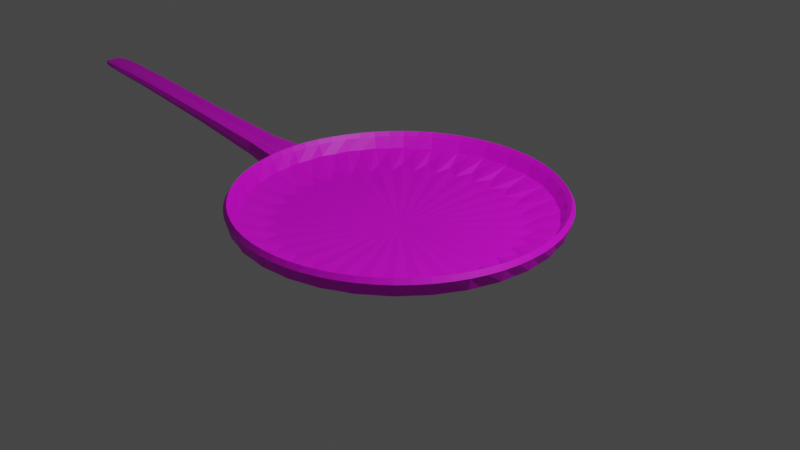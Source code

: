 # Source: pan.blend  (saved by Blender 3.1.7; exported with 4.5.12 LTS)
import bpy
from mathutils import Matrix  # noqa: F401  (used for matrix-valued properties, if any)

bpy.ops.wm.read_factory_settings(use_empty=True)
scene = bpy.context.scene
scene.name = 'Scene'

# ---- collections
col_collection = bpy.data.collections.new('Collection'); scene.collection.children.link(col_collection)

# ---- images (referenced by path relative to the original .blend; pixels are not part of the script)
import os
ASSET_DIR = os.environ.get("B2B_ASSET_DIR", "")  # directory of the original .blend (textures are referenced by path, not embedded)
HERE = os.path.dirname(os.path.abspath(__file__))  # packed textures are extracted next to this script under _unpacked/

def load_image(name, relpath, width, height, colorspace="sRGB"):
    """Load a texture the original file referenced (path relative to the .blend, or extracted next to this script)."""
    p = next((c for c in (os.path.join(HERE, relpath), os.path.join(ASSET_DIR, relpath)) if relpath and os.path.exists(c)), "")
    if p:
        img = bpy.data.images.load(p, check_existing=True)
        img.name = name
    else:  # same state as the original file: an image datablock whose file is absent (Cycles renders it pink)
        img = bpy.data.images.new(name, width, height)
        img.source = "FILE"
        img.filepath = "//" + (relpath or name)
    img.colorspace_settings.name = colorspace
    return img
img_colorpallette2_png = load_image('colorpallette2.png', 'colorpallette2.png', 1024, 1024, 'sRGB')

# ---- materials (node trees are filled in below, after node groups)
mat_material_001 = bpy.data.materials.new('Material.001')
mat_material_001.use_transparent_shadow = False

# ---- material node trees
mat_material_001.use_nodes = True; mat_material_001.node_tree.nodes.clear()
_N = mat_material_001.node_tree.nodes; _L = mat_material_001.node_tree.links
n0 = _N.new('ShaderNodeBsdfPrincipled'); n0.name = 'Principled BSDF'; n0.location = (10, 300)
n0.distribution = 'GGX'
n0.subsurface_method = 'RANDOM_WALK_SKIN'
n0.inputs[3].default_value = 1.45
n0.inputs[27].default_value = (0.0, 0.0, 0.0, 1.0)
n0.inputs[28].default_value = 1.0
n1 = _N.new('ShaderNodeOutputMaterial'); n1.name = 'Material Output'; n1.location = (300, 300)
n2 = _N.new('ShaderNodeTexImage'); n2.name = 'Image Texture'; n2.location = (-428, 181)
n2.image = img_colorpallette2_png
_L.new(n0.outputs[0], n1.inputs[0])
_L.new(n2.outputs[0], n0.inputs[0])
n1.is_active_output = True

# ---- world
world_world = bpy.data.worlds.new('World'); scene.world = world_world
world_world.use_nodes = True; world_world.node_tree.nodes.clear()
_N = world_world.node_tree.nodes; _L = world_world.node_tree.links
n0 = _N.new('ShaderNodeOutputWorld'); n0.name = 'World Output'; n0.location = (300, 300)
n1 = _N.new('ShaderNodeBackground'); n1.name = 'Background'; n1.location = (10, 300)
n1.inputs[0].default_value = (0.05088, 0.05088, 0.05088, 1.0)
_L.new(n1.outputs[0], n0.inputs[0])
n0.is_active_output = True
world_world.color = (0.05088, 0.05088, 0.05088)
world_world.use_sun_shadow = False
world_world.sun_shadow_jitter_overblur = 0.0

# ---- cameras
cam_camera = bpy.data.cameras.new('Camera')
cam_camera.clip_end = 100.0
cam_camera.ortho_scale = 7.314

# ---- lights
light_light = bpy.data.lights.new('Light', 'POINT')
light_light.transmission_factor = 0.0
light_light.energy = 1000.0
light_light.shadow_soft_size = 0.1
light_light.shadow_maximum_resolution = 0.006
light_light.use_absolute_resolution = True

# ---- meshes
me_cylinder = bpy.data.meshes.new('Cylinder')
me_cylinder.from_pydata([(-3.725e-08, 1.475, -0.01417), (-3.364e-08, 1.754, 0.2202), (0.2878, 1.447, -0.01417), (0.3423, 1.721, 0.2202), (0.5645, 1.363, -0.01417), (0.6714, 1.621, 0.2202), (0.8196, 1.227, -0.01417), (0.9747, 1.459, 0.2202), (1.043, 1.043, -0.01417), (1.241, 1.241, 0.2202), (1.227, 0.8196, -0.01417), (1.459, 0.9747, 0.2202), (1.363, 0.5645, -0.01417), (1.621, 0.6714, 0.2202), (1.447, 0.2878, -0.01417), (1.721, 0.3423, 0.2202), (1.475, -3.26e-08, -0.01417), (1.754, -2.841e-08, 0.2202), (1.447, -0.2878, -0.01417), (1.721, -0.3423, 0.2202), (1.363, -0.5645, -0.01417), (1.621, -0.6714, 0.2202), (1.227, -0.8196, -0.01417), (1.459, -0.9747, 0.2202), (1.043, -1.043, -0.01417), (1.241, -1.241, 0.2202), (0.8196, -1.227, -0.01417), (0.9747, -1.459, 0.2202), (0.5645, -1.363, -0.01417), (0.6714, -1.621, 0.2202), (0.2878, -1.447, -0.01417), (0.3423, -1.721, 0.2202), (-1.155e-07, -1.475, -0.01417), (-1.462e-07, -1.754, 0.2202), (-0.2878, -1.447, -0.01417), (-0.3423, -1.721, 0.2202), (-0.5645, -1.363, -0.01417), (-0.6714, -1.621, 0.2202), (-0.8196, -1.227, -0.01417), (-0.9747, -1.459, 0.2202), (-1.043, -1.043, -0.01417), (-1.241, -1.241, 0.2202), (-1.227, -0.8196, -0.01417), (-1.459, -0.9747, 0.2202), (-1.363, -0.5645, -0.01417), (-1.621, -0.6714, 0.2202), (-1.548, -0.281, -0.04058), (-1.729, -0.3246, 0.2304), (-1.474, 3.818e-08, -0.09871), (-1.753, 3.749e-08, 0.2574), (-1.548, 0.281, -0.04058), (-1.729, 0.3246, 0.2304), (-1.363, 0.5645, -0.01417), (-1.621, 0.6714, 0.2202), (-1.227, 0.8196, -0.01417), (-1.459, 0.9747, 0.2202), (-1.043, 1.043, -0.01417), (-1.241, 1.241, 0.2202), (-0.8196, 1.227, -0.01417), (-0.9747, 1.459, 0.2202), (-0.5645, 1.363, -0.01417), (-0.6714, 1.621, 0.2202), (-0.2878, 1.447, -0.01417), (-0.3423, 1.721, 0.2202), (-2.701e-08, 1.682, 0.2251), (0.3281, 1.65, 0.2251), (0.6437, 1.554, 0.2251), (0.9344, 1.398, 0.2251), (1.189, 1.189, 0.2251), (1.398, 0.9344, 0.2251), (1.554, 0.6437, 0.2251), (1.65, 0.3281, 0.2251), (1.682, -3.632e-08, 0.2251), (1.65, -0.3281, 0.2251), (1.554, -0.6436, 0.2251), (1.398, -0.9344, 0.2251), (1.189, -1.189, 0.2251), (0.9344, -1.398, 0.2251), (0.6436, -1.554, 0.2251), (0.3281, -1.65, 0.2251), (-1.295e-07, -1.682, 0.2251), (-0.3281, -1.65, 0.2251), (-0.6437, -1.554, 0.2251), (-0.9344, -1.398, 0.2251), (-1.189, -1.189, 0.2251), (-1.398, -0.9344, 0.2251), (-1.554, -0.6437, 0.2251), (-1.65, -0.3281, 0.2251), (-1.682, 3.12e-08, 0.2251), (-1.65, 0.3281, 0.2251), (-1.554, 0.6437, 0.2251), (-1.398, 0.9344, 0.2251), (-1.189, 1.189, 0.2251), (-0.9344, 1.398, 0.2251), (-0.6437, 1.554, 0.2251), (-0.3281, 1.65, 0.2251), (-1.863e-08, 1.385, 0.007735), (0.2701, 1.358, 0.007735), (0.5299, 1.279, 0.007735), (0.7693, 1.151, 0.007735), (0.9792, 0.9792, 0.007735), (1.151, 0.7693, 0.007735), (1.279, 0.5299, 0.007735), (1.358, 0.2701, 0.007735), (1.385, -1.863e-08, 0.007735), (1.358, -0.2701, 0.007735), (1.279, -0.5299, 0.007735), (1.151, -0.7693, 0.007735), (0.9792, -0.9792, 0.007735), (0.7693, -1.151, 0.007735), (0.5299, -1.279, 0.007735), (0.2701, -1.358, 0.007735), (-9.593e-08, -1.385, 0.007735), (-0.2701, -1.358, 0.007735), (-0.5299, -1.279, 0.007735), (-0.7693, -1.151, 0.007735), (-0.9792, -0.9792, 0.007735), (-1.151, -0.7693, 0.007735), (-1.279, -0.5299, 0.007735), (-1.358, -0.2701, 0.007735), (-1.385, 2.421e-08, 0.007735), (-1.358, 0.2701, 0.007735), (-1.279, 0.5299, 0.007735), (-1.151, 0.7693, 0.007735), (-0.9792, 0.9792, 0.007735), (-0.7693, 1.151, 0.007735), (-0.5299, 1.279, 0.007735), (-0.2701, 1.358, 0.007735), (-2.281, -0.1558, 0.2017), (-2.281, -0.1558, 0.04288), (-2.29, 4.587e-08, -0.001616), (-2.29, 4.587e-08, 0.1887), (-2.281, 0.1558, 0.04288), (-2.281, 0.1558, 0.2017), (-4.489, -0.129, 0.353), (-4.489, -0.129, 0.2707), (-4.497, 2.957e-08, 0.2489), (-4.497, 2.864e-08, 0.3604), (-4.489, 0.129, 0.2707), (-4.489, 0.129, 0.353), (-5.422, -0.1161, 0.3853), (-5.422, -0.1161, 0.3343), (-5.486, 2.765e-08, 0.3258), (-5.486, 2.491e-08, 0.3938), (-5.422, 0.1161, 0.3343), (-5.422, 0.1161, 0.3853), (0.1282, 1.302, -0.03618), (0.172, 1.746, 0.2202), (-3.306e-08, 1.723, 0.09062), (0.3362, 1.69, 0.09062), (0.3797, 1.252, -0.03618), (0.5093, 1.679, 0.2202), (0.6595, 1.592, 0.09062), (0.6166, 1.153, -0.03618), (0.827, 1.547, 0.2202), (0.9575, 1.433, 0.09062), (0.8297, 1.011, -0.03618), (1.113, 1.356, 0.2202), (1.219, 1.219, 0.09062), (1.011, 0.8297, -0.03618), (1.356, 1.113, 0.2202), (1.433, 0.9575, 0.09062), (1.153, 0.6166, -0.03618), (1.547, 0.827, 0.2202), (1.592, 0.6595, 0.09062), (1.252, 0.3797, -0.03618), (1.679, 0.5093, 0.2202), (1.69, 0.3362, 0.09062), (1.302, 0.1282, -0.03618), (1.746, 0.172, 0.2202), (1.723, -3.353e-08, 0.09062), (1.302, -0.1282, -0.03618), (1.746, -0.172, 0.2202), (1.69, -0.3362, 0.09062), (1.252, -0.3797, -0.03618), (1.679, -0.5093, 0.2202), (1.592, -0.6595, 0.09062), (1.153, -0.6166, -0.03618), (1.547, -0.827, 0.2202), (1.433, -0.9575, 0.09062), (1.011, -0.8297, -0.03618), (1.356, -1.113, 0.2202), (1.219, -1.219, 0.09062), (0.8297, -1.011, -0.03618), (1.113, -1.356, 0.2202), (0.9575, -1.433, 0.09062), (0.6165, -1.153, -0.03618), (0.827, -1.547, 0.2202), (0.6595, -1.592, 0.09062), (0.3797, -1.252, -0.03618), (0.5093, -1.679, 0.2202), (0.3362, -1.69, 0.09062), (0.1282, -1.302, -0.03618), (0.172, -1.746, 0.2202), (-1.388e-07, -1.723, 0.09062), (-0.1282, -1.302, -0.03618), (-0.172, -1.746, 0.2202), (-0.3362, -1.69, 0.09062), (-0.3797, -1.252, -0.03618), (-0.5093, -1.679, 0.2202), (-0.6595, -1.592, 0.09062), (-0.6166, -1.153, -0.03618), (-0.827, -1.547, 0.2202), (-0.9575, -1.433, 0.09062), (-0.8297, -1.011, -0.03618), (-1.113, -1.356, 0.2202), (-1.219, -1.219, 0.09062), (-1.011, -0.8297, -0.03618), (-1.356, -1.113, 0.2202), (-1.433, -0.9575, 0.09062), (-1.153, -0.6166, -0.03618), (-1.547, -0.827, 0.2202), (-1.592, -0.6595, 0.09062), (-1.262, -0.3795, -0.04104), (-1.68, -0.5085, 0.2216), (-1.71, -0.3555, 0.08804), (-1.311, -0.1139, -0.09518), (-1.747, -0.1564, 0.2586), (-1.82, 0.216, 0.1921), (-1.311, 0.1139, -0.09518), (-1.747, 0.1564, 0.2586), (-1.71, 0.3555, 0.08804), (-1.262, 0.3795, -0.04104), (-1.68, 0.5085, 0.2216), (-1.592, 0.6595, 0.09062), (-1.153, 0.6166, -0.03618), (-1.547, 0.827, 0.2202), (-1.433, 0.9575, 0.09062), (-1.011, 0.8297, -0.03618), (-1.356, 1.113, 0.2202), (-1.219, 1.219, 0.09062), (-0.8297, 1.011, -0.03618), (-1.113, 1.356, 0.2202), (-0.9575, 1.433, 0.09062), (-0.6166, 1.153, -0.03618), (-0.827, 1.547, 0.2202), (-0.6595, 1.592, 0.09062), (-0.3797, 1.252, -0.03618), (-0.5093, 1.679, 0.2202), (-0.3362, 1.69, 0.09062), (-0.1282, 1.302, -0.03618), (-0.172, 1.746, 0.2202), (0.1649, 1.674, 0.2251), (0.4882, 1.61, 0.2251), (0.7929, 1.483, 0.2251), (1.067, 1.3, 0.2251), (1.3, 1.067, 0.2251), (1.483, 0.7929, 0.2251), (1.61, 0.4882, 0.2251), (1.674, 0.1649, 0.2251), (1.674, -0.1649, 0.2251), (1.61, -0.4882, 0.2251), (1.483, -0.7929, 0.2251), (1.3, -1.067, 0.2251), (1.067, -1.3, 0.2251), (0.7929, -1.483, 0.2251), (0.4882, -1.61, 0.2251), (0.1649, -1.674, 0.2251), (-0.1649, -1.674, 0.2251), (-0.4882, -1.61, 0.2251), (-0.7929, -1.483, 0.2251), (-1.067, -1.3, 0.2251), (-1.3, -1.067, 0.2251), (-1.483, -0.7929, 0.2251), (-1.61, -0.4882, 0.2251), (-1.674, -0.1649, 0.2251), (-1.674, 0.1649, 0.2251), (-1.61, 0.4882, 0.2251), (-1.483, 0.7929, 0.2251), (-1.3, 1.067, 0.2251), (-1.067, 1.3, 0.2251), (-0.7929, 1.483, 0.2251), (-0.4882, 1.61, 0.2251), (-0.1649, 1.674, 0.2251), (1.718, -3.248e-08, 0.271), (1.685, -0.3352, 0.271), (-0.3352, -1.685, 0.271), (-0.6575, -1.587, 0.271), (-1.587, 0.6575, 0.271), (-1.429, 0.9546, 0.271), (1.215, 1.215, 0.271), (1.429, 0.9546, 0.271), (0.9546, -1.429, 0.271), (0.6575, -1.587, 0.271), (-1.587, -0.6575, 0.271), (-1.686, -0.3335, 0.2733), (-3.073e-08, 1.718, 0.271), (0.3352, 1.685, 0.271), (-0.3352, 1.685, 0.271), (1.587, -0.6575, 0.271), (-0.9546, -1.429, 0.271), (-1.215, 1.215, 0.271), (1.587, 0.6575, 0.271), (0.3352, -1.685, 0.271), (-1.718, 3.492e-08, 0.2757), (0.6575, 1.587, 0.271), (1.429, -0.9546, 0.271), (-1.215, -1.215, 0.271), (-0.9546, 1.429, 0.271), (1.685, 0.3352, 0.271), (-1.368e-07, -1.718, 0.271), (-1.686, 0.3335, 0.2733), (0.9546, 1.429, 0.271), (1.215, -1.215, 0.271), (-1.429, -0.9546, 0.271), (-0.6575, 1.587, 0.271), (0.1203, 1.222, -0.01268), (0.3564, 1.175, -0.01268), (0.5787, 1.083, -0.01268), (0.7789, 0.949, -0.01268), (0.949, 0.7789, -0.01268), (1.083, 0.5787, -0.01268), (1.175, 0.3564, -0.01268), (1.222, 0.1203, -0.01268), (1.222, -0.1203, -0.01268), (1.175, -0.3564, -0.01268), (1.083, -0.5787, -0.01268), (0.949, -0.7789, -0.01268), (0.7789, -0.949, -0.01268), (0.5787, -1.083, -0.01268), (0.3564, -1.175, -0.01268), (0.1203, -1.222, -0.01268), (-0.1203, -1.222, -0.01268), (-0.3564, -1.175, -0.01268), (-0.5787, -1.083, -0.01268), (-0.7789, -0.949, -0.01268), (-0.949, -0.7789, -0.01268), (-1.083, -0.5787, -0.01268), (-1.175, -0.3564, -0.01268), (-1.222, -0.1203, -0.01268), (-1.222, 0.1203, -0.01268), (-1.175, 0.3564, -0.01268), (-1.083, 0.5787, -0.01268), (-0.949, 0.7789, -0.01268), (-0.7789, 0.949, -0.01268), (-0.5787, 1.083, -0.01268), (-0.3564, 1.175, -0.01268), (-0.1203, 1.222, -0.01268), (1.499, -0.6207, 0.1049), (1.349, -0.9012, 0.1049), (-1.622, 3.353e-08, 0.1049), (-1.591, 0.3165, 0.1049), (1.147, -1.147, 0.1049), (-1.499, 0.6207, 0.1049), (0.9012, -1.349, 0.1049), (-1.349, 0.9012, 0.1049), (0.6207, -1.499, 0.1049), (-2.445e-08, 1.622, 0.1049), (0.3165, 1.591, 0.1049), (-1.147, 1.147, 0.1049), (0.3165, -1.591, 0.1049), (0.6207, 1.499, 0.1049), (-0.9012, 1.349, 0.1049), (-1.208e-07, -1.622, 0.1049), (0.9012, 1.349, 0.1049), (-0.6207, 1.499, 0.1049), (-0.3165, -1.591, 0.1049), (1.147, 1.147, 0.1049), (-0.3165, 1.591, 0.1049), (-0.6207, -1.499, 0.1049), (1.349, 0.9012, 0.1049), (-0.9012, -1.349, 0.1049), (1.499, 0.6207, 0.1049), (-1.147, -1.147, 0.1049), (1.591, 0.3165, 0.1049), (-1.349, -0.9012, 0.1049), (1.622, -3.166e-08, 0.1049), (-1.499, -0.6207, 0.1049), (1.591, -0.3165, 0.1049), (-1.591, -0.3165, 0.1049), (-2.279, -0.1792, 0.1295), (-2.287, -0.0896, 0.003946), (-2.287, -0.0896, 0.2047), (-3.342, 0.1323, 0.1594), (-2.287, 0.0896, 0.003946), (-2.287, 0.0896, 0.2047), (-2.279, 0.1792, 0.1295), (-1.832, 4.424e-08, 0.2041), (-1.796, -0.2117, -0.01954), (-1.788, 4.424e-08, -0.07462), (-1.796, 0.2117, -0.01954), (-1.82, -0.216, 0.1921), (-4.488, -0.1483, 0.3136), (-4.494, -0.07417, 0.2516), (-4.494, -0.07417, 0.3631), (-5.173, 0.1268, 0.3872), (-4.494, 0.07417, 0.2516), (-4.494, 0.07417, 0.3631), (-4.488, 0.1483, 0.3136), (-3.342, 0.1323, 0.2729), (-3.349, 3.912e-08, 0.1276), (-3.349, 4.063e-08, 0.2634), (-3.342, -0.1323, 0.2729), (-3.342, -0.1323, 0.1594), (-5.459, -0.1246, 0.3598), (-5.474, -0.0725, 0.3273), (-5.474, -0.0725, 0.3923), (-5.574, 2.584e-08, 0.3598), (-5.474, 0.0725, 0.3273), (-5.474, 0.0725, 0.3923), (-5.459, 0.1246, 0.3598), (-5.188, 2.631e-08, 0.4024), (-5.173, -0.1268, 0.3204), (-5.188, 2.561e-08, 0.3035), (-5.173, 0.1268, 0.3204), (-5.173, -0.1268, 0.3872), (0.1676, 1.702, 0.08845), (0.4963, 1.636, 0.08845), (0.806, 1.508, 0.08845), (1.085, 1.322, 0.08845), (1.322, 1.085, 0.08845), (1.508, 0.806, 0.08845), (1.636, 0.4963, 0.08845), (1.702, 0.1676, 0.08845), (1.702, -0.1676, 0.08845), (1.636, -0.4963, 0.08845), (1.508, -0.806, 0.08845), (1.322, -1.085, 0.08845), (1.085, -1.322, 0.08845), (0.806, -1.508, 0.08845), (0.4963, -1.636, 0.08845), (0.1676, -1.702, 0.08845), (-0.1676, -1.702, 0.08845), (-0.4963, -1.636, 0.08845), (-0.806, -1.508, 0.08845), (-1.085, -1.322, 0.08845), (-1.322, -1.085, 0.08845), (-1.508, -0.806, 0.08845), (-1.639, -0.4981, 0.08788), (-1.772, -0.1162, -0.06816), (-1.828, 0.1217, 0.2133), (-1.639, 0.4981, 0.08788), (-1.508, 0.806, 0.08845), (-1.322, 1.085, 0.08845), (-1.085, 1.322, 0.08845), (-0.806, 1.508, 0.08845), (1.71, -0.1684, 0.271), (-0.4963, 1.636, 0.08845), (-0.1676, 1.702, 0.08845), (-0.0001489, 9.546e-09, -0.1072), (1.419, -0.7586, 0.1029), (-0.4988, -1.644, 0.271), (-1.515, 0.8099, 0.271), (1.328, 1.09, 0.271), (0.8099, -1.515, 0.271), (-1.644, -0.4984, 0.2714), (0.1684, 1.71, 0.271), (-0.1684, 1.71, 0.271), (1.644, -0.4988, 0.271), (-0.8099, -1.515, 0.271), (-1.328, 1.09, 0.271), (1.515, 0.8099, 0.271), (0.4988, -1.644, 0.271), (-1.71, -0.1667, 0.2756), (0.4988, 1.644, 0.271), (1.515, -0.8099, 0.271), (-1.09, -1.328, 0.271), (-1.09, 1.328, 0.271), (1.644, 0.4988, 0.271), (0.1684, -1.71, 0.271), (-1.71, 0.1667, 0.2756), (0.8099, 1.515, 0.271), (1.328, -1.09, 0.271), (-1.328, -1.09, 0.271), (-0.8099, 1.515, 0.271), (1.71, 0.1684, 0.271), (-0.1684, -1.71, 0.271), (-1.644, 0.4984, 0.2714), (1.09, 1.328, 0.271), (1.09, -1.328, 0.271), (-1.515, -0.8099, 0.271), (-0.4988, 1.644, 0.271), (-1.56e-08, -1.187e-08, -0.07814), (-1.602, 0.1577, 0.1029), (1.244, -1.021, 0.1029), (-1.54, 0.4672, 0.1029), (1.021, -1.244, 0.1029), (-1.419, 0.7586, 0.1029), (0.7586, -1.419, 0.1029), (0.1577, 1.602, 0.1029), (-1.244, 1.021, 0.1029), (0.4672, -1.54, 0.1029), (0.4672, 1.54, 0.1029), (-1.021, 1.244, 0.1029), (0.1577, -1.602, 0.1029), (0.7586, 1.419, 0.1029), (-0.7586, 1.419, 0.1029), (-0.1577, -1.602, 0.1029), (1.021, 1.244, 0.1029), (-0.4672, 1.54, 0.1029), (-0.4672, -1.54, 0.1029), (1.244, 1.021, 0.1029), (-0.1577, 1.602, 0.1029), (-0.7586, -1.419, 0.1029), (1.419, 0.7586, 0.1029), (-1.021, -1.244, 0.1029), (1.54, 0.4672, 0.1029), (-1.244, -1.021, 0.1029), (1.602, 0.1577, 0.1029), (-1.419, -0.7586, 0.1029), (1.602, -0.1577, 0.1029), (-1.54, -0.4672, 0.1029), (1.54, -0.4672, 0.1029), (-1.602, -0.1577, 0.1029), (-3.347, 0.0761, 0.1316), (-3.34, 0.1522, 0.2213), (-1.814, 0.2475, 0.09084), (-1.772, 0.1162, -0.06816), (-1.828, -0.1217, 0.2133), (-1.814, -0.2475, 0.09084), (-5.183, -0.07375, 0.3056), (-5.183, 0.07375, 0.4009), (-3.347, -0.0761, 0.2749), (-3.34, -0.1522, 0.2213), (-3.347, 0.0761, 0.2749), (-3.347, -0.0761, 0.1316), (-5.558, -0.07333, 0.3598), (-5.558, 0.07333, 0.3598), (-5.175, 0.1454, 0.354), (-5.183, 0.07375, 0.3056), (-5.183, -0.07375, 0.4009), (-5.175, -0.1454, 0.354)], [], [(0, 148, 406, 146), (148, 1, 147, 406), (406, 147, 3, 149), (146, 406, 149, 2), (2, 149, 407, 150), (149, 3, 151, 407), (407, 151, 5, 152), (150, 407, 152, 4), (4, 152, 408, 153), (152, 5, 154, 408), (408, 154, 7, 155), (153, 408, 155, 6), (6, 155, 409, 156), (155, 7, 157, 409), (409, 157, 9, 158), (156, 409, 158, 8), (8, 158, 410, 159), (158, 9, 160, 410), (410, 160, 11, 161), (159, 410, 161, 10), (10, 161, 411, 162), (161, 11, 163, 411), (411, 163, 13, 164), (162, 411, 164, 12), (12, 164, 412, 165), (164, 13, 166, 412), (412, 166, 15, 167), (165, 412, 167, 14), (14, 167, 413, 168), (167, 15, 169, 413), (413, 169, 17, 170), (168, 413, 170, 16), (16, 170, 414, 171), (170, 17, 172, 414), (414, 172, 19, 173), (171, 414, 173, 18), (18, 173, 415, 174), (173, 19, 175, 415), (415, 175, 21, 176), (174, 415, 176, 20), (20, 176, 416, 177), (176, 21, 178, 416), (416, 178, 23, 179), (177, 416, 179, 22), (22, 179, 417, 180), (179, 23, 181, 417), (417, 181, 25, 182), (180, 417, 182, 24), (24, 182, 418, 183), (182, 25, 184, 418), (418, 184, 27, 185), (183, 418, 185, 26), (26, 185, 419, 186), (185, 27, 187, 419), (419, 187, 29, 188), (186, 419, 188, 28), (28, 188, 420, 189), (188, 29, 190, 420), (420, 190, 31, 191), (189, 420, 191, 30), (30, 191, 421, 192), (191, 31, 193, 421), (421, 193, 33, 194), (192, 421, 194, 32), (32, 194, 422, 195), (194, 33, 196, 422), (422, 196, 35, 197), (195, 422, 197, 34), (34, 197, 423, 198), (197, 35, 199, 423), (423, 199, 37, 200), (198, 423, 200, 36), (36, 200, 424, 201), (200, 37, 202, 424), (424, 202, 39, 203), (201, 424, 203, 38), (38, 203, 425, 204), (203, 39, 205, 425), (425, 205, 41, 206), (204, 425, 206, 40), (40, 206, 426, 207), (206, 41, 208, 426), (426, 208, 43, 209), (207, 426, 209, 42), (42, 209, 427, 210), (209, 43, 211, 427), (427, 211, 45, 212), (210, 427, 212, 44), (44, 212, 428, 213), (212, 45, 214, 428), (428, 214, 47, 215), (213, 428, 215, 46), (48, 216, 429, 379), (216, 46, 378, 429), (429, 378, 129, 371), (379, 429, 371, 130), (49, 220, 430, 377), (220, 51, 218, 430), (430, 218, 133, 375), (377, 430, 375, 131), (50, 221, 431, 222), (221, 51, 223, 431), (431, 223, 53, 224), (222, 431, 224, 52), (52, 224, 432, 225), (224, 53, 226, 432), (432, 226, 55, 227), (225, 432, 227, 54), (54, 227, 433, 228), (227, 55, 229, 433), (433, 229, 57, 230), (228, 433, 230, 56), (56, 230, 434, 231), (230, 57, 232, 434), (434, 232, 59, 233), (231, 434, 233, 58), (58, 233, 435, 234), (233, 59, 235, 435), (435, 235, 61, 236), (234, 435, 236, 60), (19, 172, 436, 275), (172, 17, 274, 436), (436, 274, 72, 250), (275, 436, 250, 73), (60, 236, 437, 237), (236, 61, 238, 437), (437, 238, 63, 239), (237, 437, 239, 62), (62, 239, 438, 240), (239, 63, 241, 438), (438, 241, 1, 148), (240, 438, 148, 0), (0, 146, 439, 240), (2, 150, 439, 146), (4, 153, 439, 150), (6, 156, 439, 153), (8, 159, 439, 156), (10, 162, 439, 159), (12, 165, 439, 162), (14, 168, 439, 165), (16, 171, 439, 168), (18, 174, 439, 171), (20, 177, 439, 174), (22, 180, 439, 177), (24, 183, 439, 180), (26, 186, 439, 183), (28, 189, 439, 186), (30, 192, 439, 189), (32, 195, 439, 192), (34, 198, 439, 195), (36, 201, 439, 198), (38, 204, 439, 201), (40, 207, 439, 204), (42, 210, 439, 207), (44, 213, 439, 210), (46, 216, 439, 213), (48, 219, 439, 216), (50, 222, 439, 219), (52, 225, 439, 222), (54, 228, 439, 225), (56, 231, 439, 228), (58, 234, 439, 231), (60, 237, 439, 234), (62, 240, 439, 237), (75, 252, 440, 339), (252, 74, 338, 440), (440, 338, 106, 316), (339, 440, 316, 107), (37, 199, 441, 277), (199, 35, 276, 441), (441, 276, 81, 259), (277, 441, 259, 82), (55, 226, 442, 279), (226, 53, 278, 442), (442, 278, 90, 268), (279, 442, 268, 91), (11, 160, 443, 281), (160, 9, 280, 443), (443, 280, 68, 246), (281, 443, 246, 69), (29, 187, 444, 283), (187, 27, 282, 444), (444, 282, 77, 255), (283, 444, 255, 78), (47, 214, 445, 285), (214, 45, 284, 445), (445, 284, 86, 264), (285, 445, 264, 87), (3, 147, 446, 287), (147, 1, 286, 446), (446, 286, 64, 242), (287, 446, 242, 65), (1, 241, 447, 286), (241, 63, 288, 447), (447, 288, 95, 273), (286, 447, 273, 64), (21, 175, 448, 289), (175, 19, 275, 448), (448, 275, 73, 251), (289, 448, 251, 74), (39, 202, 449, 290), (202, 37, 277, 449), (449, 277, 82, 260), (290, 449, 260, 83), (57, 229, 450, 291), (229, 55, 279, 450), (450, 279, 91, 269), (291, 450, 269, 92), (13, 163, 451, 292), (163, 11, 281, 451), (451, 281, 69, 247), (292, 451, 247, 70), (31, 190, 452, 293), (190, 29, 283, 452), (452, 283, 78, 256), (293, 452, 256, 79), (49, 217, 453, 294), (217, 47, 285, 453), (453, 285, 87, 265), (294, 453, 265, 88), (5, 151, 454, 295), (151, 3, 287, 454), (454, 287, 65, 243), (295, 454, 243, 66), (23, 178, 455, 296), (178, 21, 289, 455), (455, 289, 74, 252), (296, 455, 252, 75), (41, 205, 456, 297), (205, 39, 290, 456), (456, 290, 83, 261), (297, 456, 261, 84), (59, 232, 457, 298), (232, 57, 291, 457), (457, 291, 92, 270), (298, 457, 270, 93), (15, 166, 458, 299), (166, 13, 292, 458), (458, 292, 70, 248), (299, 458, 248, 71), (33, 193, 459, 300), (193, 31, 293, 459), (459, 293, 79, 257), (300, 459, 257, 80), (51, 220, 460, 301), (220, 49, 294, 460), (460, 294, 88, 266), (301, 460, 266, 89), (7, 154, 461, 302), (154, 5, 295, 461), (461, 295, 66, 244), (302, 461, 244, 67), (25, 181, 462, 303), (181, 23, 296, 462), (462, 296, 75, 253), (303, 462, 253, 76), (43, 208, 463, 304), (208, 41, 297, 463), (463, 297, 84, 262), (304, 463, 262, 85), (61, 235, 464, 305), (235, 59, 298, 464), (464, 298, 93, 271), (305, 464, 271, 94), (17, 169, 465, 274), (169, 15, 299, 465), (465, 299, 71, 249), (274, 465, 249, 72), (35, 196, 466, 276), (196, 33, 300, 466), (466, 300, 80, 258), (276, 466, 258, 81), (53, 223, 467, 278), (223, 51, 301, 467), (467, 301, 89, 267), (278, 467, 267, 90), (9, 157, 468, 280), (157, 7, 302, 468), (468, 302, 67, 245), (280, 468, 245, 68), (27, 184, 469, 282), (184, 25, 303, 469), (469, 303, 76, 254), (282, 469, 254, 77), (45, 211, 470, 284), (211, 43, 304, 470), (470, 304, 85, 263), (284, 470, 263, 86), (63, 238, 471, 288), (238, 61, 305, 471), (471, 305, 94, 272), (288, 471, 272, 95), (97, 306, 472, 307), (96, 337, 472, 306), (127, 336, 472, 337), (126, 335, 472, 336), (125, 334, 472, 335), (124, 333, 472, 334), (123, 332, 472, 333), (122, 331, 472, 332), (121, 330, 472, 331), (120, 329, 472, 330), (119, 328, 472, 329), (118, 327, 472, 328), (117, 326, 472, 327), (116, 325, 472, 326), (115, 324, 472, 325), (114, 323, 472, 324), (113, 322, 472, 323), (112, 321, 472, 322), (111, 320, 472, 321), (110, 319, 472, 320), (109, 318, 472, 319), (108, 317, 472, 318), (107, 316, 472, 317), (106, 315, 472, 316), (105, 314, 472, 315), (104, 313, 472, 314), (103, 312, 472, 313), (102, 311, 472, 312), (101, 310, 472, 311), (100, 309, 472, 310), (99, 308, 472, 309), (98, 307, 472, 308), (89, 266, 473, 341), (266, 88, 340, 473), (473, 340, 120, 330), (341, 473, 330, 121), (76, 253, 474, 342), (253, 75, 339, 474), (474, 339, 107, 317), (342, 474, 317, 108), (90, 267, 475, 343), (267, 89, 341, 475), (475, 341, 121, 331), (343, 475, 331, 122), (77, 254, 476, 344), (254, 76, 342, 476), (476, 342, 108, 318), (344, 476, 318, 109), (91, 268, 477, 345), (268, 90, 343, 477), (477, 343, 122, 332), (345, 477, 332, 123), (78, 255, 478, 346), (255, 77, 344, 478), (478, 344, 109, 319), (346, 478, 319, 110), (65, 242, 479, 348), (242, 64, 347, 479), (479, 347, 96, 306), (348, 479, 306, 97), (92, 269, 480, 349), (269, 91, 345, 480), (480, 345, 123, 333), (349, 480, 333, 124), (79, 256, 481, 350), (256, 78, 346, 481), (481, 346, 110, 320), (350, 481, 320, 111), (66, 243, 482, 351), (243, 65, 348, 482), (482, 348, 97, 307), (351, 482, 307, 98), (93, 270, 483, 352), (270, 92, 349, 483), (483, 349, 124, 334), (352, 483, 334, 125), (80, 257, 484, 353), (257, 79, 350, 484), (484, 350, 111, 321), (353, 484, 321, 112), (67, 244, 485, 354), (244, 66, 351, 485), (485, 351, 98, 308), (354, 485, 308, 99), (94, 271, 486, 355), (271, 93, 352, 486), (486, 352, 125, 335), (355, 486, 335, 126), (81, 258, 487, 356), (258, 80, 353, 487), (487, 353, 112, 322), (356, 487, 322, 113), (68, 245, 488, 357), (245, 67, 354, 488), (488, 354, 99, 309), (357, 488, 309, 100), (95, 272, 489, 358), (272, 94, 355, 489), (489, 355, 126, 336), (358, 489, 336, 127), (82, 259, 490, 359), (259, 81, 356, 490), (490, 356, 113, 323), (359, 490, 323, 114), (69, 246, 491, 360), (246, 68, 357, 491), (491, 357, 100, 310), (360, 491, 310, 101), (64, 273, 492, 347), (273, 95, 358, 492), (492, 358, 127, 337), (347, 492, 337, 96), (83, 260, 493, 361), (260, 82, 359, 493), (493, 359, 114, 324), (361, 493, 324, 115), (70, 247, 494, 362), (247, 69, 360, 494), (494, 360, 101, 311), (362, 494, 311, 102), (84, 261, 495, 363), (261, 83, 361, 495), (495, 361, 115, 325), (363, 495, 325, 116), (71, 248, 496, 364), (248, 70, 362, 496), (496, 362, 102, 312), (364, 496, 312, 103), (85, 262, 497, 365), (262, 84, 363, 497), (497, 363, 116, 326), (365, 497, 326, 117), (72, 249, 498, 366), (249, 71, 364, 498), (498, 364, 103, 313), (366, 498, 313, 104), (86, 263, 499, 367), (263, 85, 365, 499), (499, 365, 117, 327), (367, 499, 327, 118), (73, 250, 500, 368), (250, 72, 366, 500), (500, 366, 104, 314), (368, 500, 314, 105), (87, 264, 501, 369), (264, 86, 367, 501), (501, 367, 118, 328), (369, 501, 328, 119), (74, 251, 502, 338), (251, 73, 368, 502), (502, 368, 105, 315), (338, 502, 315, 106), (88, 265, 503, 340), (265, 87, 369, 503), (503, 369, 119, 329), (340, 503, 329, 120), (132, 374, 504, 373), (374, 130, 390, 504), (504, 390, 136, 386), (373, 504, 386, 138), (133, 376, 505, 389), (376, 132, 373, 505), (505, 373, 138, 388), (389, 505, 388, 139), (51, 221, 506, 218), (221, 50, 380, 506), (506, 380, 132, 376), (218, 506, 376, 133), (50, 219, 507, 380), (219, 48, 379, 507), (507, 379, 130, 374), (380, 507, 374, 132), (47, 217, 508, 381), (217, 49, 377, 508), (508, 377, 131, 372), (381, 508, 372, 128), (46, 215, 509, 378), (215, 47, 381, 509), (509, 381, 128, 370), (378, 509, 370, 129), (136, 383, 510, 403), (383, 135, 402, 510), (510, 402, 141, 395), (403, 510, 395, 142), (137, 387, 511, 401), (387, 139, 385, 511), (511, 385, 145, 399), (401, 511, 399, 143), (128, 372, 512, 392), (372, 131, 391, 512), (512, 391, 137, 384), (392, 512, 384, 134), (129, 370, 513, 393), (370, 128, 392, 513), (513, 392, 134, 382), (393, 513, 382, 135), (131, 375, 514, 391), (375, 133, 389, 514), (514, 389, 139, 387), (391, 514, 387, 137), (130, 371, 515, 390), (371, 129, 393, 515), (515, 393, 135, 383), (390, 515, 383, 136), (141, 394, 516, 395), (394, 140, 396, 516), (516, 396, 143, 397), (395, 516, 397, 142), (142, 397, 517, 398), (397, 143, 399, 517), (517, 399, 145, 400), (398, 517, 400, 144), (139, 388, 518, 385), (388, 138, 404, 518), (518, 404, 144, 400), (385, 518, 400, 145), (138, 386, 519, 404), (386, 136, 403, 519), (519, 403, 142, 398), (404, 519, 398, 144), (134, 384, 520, 405), (384, 137, 401, 520), (520, 401, 143, 396), (405, 520, 396, 140), (135, 382, 521, 402), (382, 134, 405, 521), (521, 405, 140, 394), (402, 521, 394, 141)])
_uv = me_cylinder.uv_layers.new(name='UVMap')
_uv.uv.foreach_set('vector', [0.8226, 0.9571, 0.8226, 0.9571, 0.8226, 0.9571, 0.8226, 0.9571, 0.8226, 0.9571, 0.8226, 0.9571, 0.8226, 0.9571, 0.8226, 0.9571, 0.8226, 0.9571, 0.8226, 0.9571, 0.8226, 0.9571, 0.8226, 0.9571, 0.8226, 0.9571, 0.8226, 0.9571, 0.8226, 0.9571, 0.8226, 0.9571, 0.8226, 0.9571, 0.8226, 0.9571, 0.8226, 0.9571, 0.8226, 0.9571, 0.8226, 0.9571, 0.8226, 0.9571, 0.8226, 0.9571, 0.8226, 0.9571, 0.8226, 0.9571, 0.8226, 0.9571, 0.8226, 0.9571, 0.8226, 0.9571, 0.8226, 0.9571, 0.8226, 0.9571, 0.8226, 0.9571, 0.8226, 0.9571, 0.8226, 0.9571, 0.8226, 0.9571, 0.8226, 0.9571, 0.8226, 0.9571, 0.8226, 0.9571, 0.8226, 0.9571, 0.8226, 0.9571, 0.8226, 0.9571, 0.8226, 0.9571, 0.8226, 0.9571, 0.8226, 0.9571, 0.8226, 0.9571, 0.8226, 0.9571, 0.8226, 0.9571, 0.8226, 0.9571, 0.8226, 0.9571, 0.8226, 0.9571, 0.8226, 0.9571, 0.8226, 0.9571, 0.8226, 0.9571, 0.8226, 0.9571, 0.8226, 0.9571, 0.8226, 0.9571, 0.8226, 0.9571, 0.8226, 0.9571, 0.8226, 0.9571, 0.8226, 0.9571, 0.8226, 0.9571, 0.8226, 0.9571, 0.8226, 0.9571, 0.8226, 0.9571, 0.8226, 0.9571, 0.8226, 0.9571, 0.8226, 0.9571, 0.8226, 0.9571, 0.8226, 0.9571, 0.8226, 0.9571, 0.8226, 0.9571, 0.8226, 0.9571, 0.8226, 0.9571, 0.8226, 0.9571, 0.8226, 0.9571, 0.8226, 0.9571, 0.8226, 0.9571, 0.8226, 0.9571, 0.8226, 0.9571, 0.8226, 0.9571, 0.8226, 0.9571, 0.8226, 0.9571, 0.8226, 0.9571, 0.8226, 0.9571, 0.8226, 0.9571, 0.8226, 0.9571, 0.8226, 0.9571, 0.8226, 0.9571, 0.8226, 0.9571, 0.8226, 0.9571, 0.8226, 0.9571, 0.8226, 0.9571, 0.8226, 0.9571, 0.8226, 0.9571, 0.8226, 0.9571, 0.8226, 0.9571, 0.8226, 0.9571, 0.8226, 0.9571, 0.8226, 0.9571, 0.8226, 0.9571, 0.8226, 0.9571, 0.8226, 0.9571, 0.8226, 0.9571, 0.8226, 0.9571, 0.8226, 0.9571, 0.8226, 0.9571, 0.8226, 0.9571, 0.8226, 0.9571, 0.8226, 0.9571, 0.8226, 0.9571, 0.8226, 0.9571, 0.8226, 0.9571, 0.8226, 0.9571, 0.8226, 0.9571, 0.8226, 0.9571, 0.8226, 0.9571, 0.8226, 0.9571, 0.8226, 0.9571, 0.8226, 0.9571, 0.8226, 0.9571, 0.8226, 0.9571, 0.8226, 0.9571, 0.8226, 0.9571, 0.8226, 0.9571, 0.8226, 0.9571, 0.8226, 0.9571, 0.8226, 0.9571, 0.8226, 0.9571, 0.8226, 0.9571, 0.8226, 0.9571, 0.8226, 0.9571, 0.8226, 0.9571, 0.8226, 0.9571, 0.8226, 0.9571, 0.8226, 0.9571, 0.8226, 0.9571, 0.8226, 0.9571, 0.8226, 0.9571, 0.8226, 0.9571, 0.8226, 0.9571, 0.8226, 0.9571, 0.8226, 0.9571, 0.8226, 0.9571, 0.8226, 0.9571, 0.8226, 0.9571, 0.8226, 0.9571, 0.8226, 0.9571, 0.8226, 0.9571, 0.8226, 0.9571, 0.8226, 0.9571, 0.8226, 0.9571, 0.8226, 0.9571, 0.8226, 0.9571, 0.8226, 0.9571, 0.8226, 0.9571, 0.8226, 0.9571, 0.8226, 0.9571, 0.8226, 0.9571, 0.8226, 0.9571, 0.8226, 0.9571, 0.8226, 0.9571, 0.8226, 0.9571, 0.8226, 0.9571, 0.8226, 0.9571, 0.8226, 0.9571, 0.8226, 0.9571, 0.8226, 0.9571, 0.8226, 0.9571, 0.8226, 0.9571, 0.8226, 0.9571, 0.8226, 0.9571, 0.8226, 0.9571, 0.8226, 0.9571, 0.8226, 0.9571, 0.8226, 0.9571, 0.8226, 0.9571, 0.8226, 0.9571, 0.8226, 0.9571, 0.8226, 0.9571, 0.8226, 0.9571, 0.8226, 0.9571, 0.8226, 0.9571, 0.8226, 0.9571, 0.8226, 0.9571, 0.8226, 0.9571, 0.8226, 0.9571, 0.8226, 0.9571, 0.8226, 0.9571, 0.8226, 0.9571, 0.8226, 0.9571, 0.8226, 0.9571, 0.8226, 0.9571, 0.8226, 0.9571, 0.8226, 0.9571, 0.8226, 0.9571, 0.8226, 0.9571, 0.8226, 0.9571, 0.8226, 0.9571, 0.8226, 0.9571, 0.8226, 0.9571, 0.8226, 0.9571, 0.8226, 0.9571, 0.8226, 0.9571, 0.8226, 0.9571, 0.8226, 0.9571, 0.8226, 0.9571, 0.8226, 0.9571, 0.8226, 0.9571, 0.8226, 0.9571, 0.8226, 0.9571, 0.8226, 0.9571, 0.8226, 0.9571, 0.8226, 0.9571, 0.8226, 0.9571, 0.8226, 0.9571, 0.8226, 0.9571, 0.8226, 0.9571, 0.8226, 0.9571, 0.8226, 0.9571, 0.8226, 0.9571, 0.8226, 0.9571, 0.8226, 0.9571, 0.8226, 0.9571, 0.8226, 0.9571, 0.8226, 0.9571, 0.8226, 0.9571, 0.8226, 0.9571, 0.8226, 0.9571, 0.8226, 0.9571, 0.8226, 0.9571, 0.8226, 0.9571, 0.8226, 0.9571, 0.8226, 0.9571, 0.8226, 0.9571, 0.8226, 0.9571, 0.8226, 0.9571, 0.8226, 0.9571, 0.8226, 0.9571, 0.8226, 0.9571, 0.8226, 0.9571, 0.8226, 0.9571, 0.8226, 0.9571, 0.8226, 0.9571, 0.8226, 0.9571, 0.8226, 0.9571, 0.8226, 0.9571, 0.8226, 0.9571, 0.8226, 0.9571, 0.8226, 0.9571, 0.8226, 0.9571, 0.8226, 0.9571, 0.8226, 0.9571, 0.8226, 0.9571, 0.8226, 0.9571, 0.8226, 0.9571, 0.8226, 0.9571, 0.8226, 0.9571, 0.8226, 0.9571, 0.8226, 0.9571, 0.8226, 0.9571, 0.8226, 0.9571, 0.8226, 0.9571, 0.8226, 0.9571, 0.8226, 0.9571, 0.8226, 0.9571, 0.8226, 0.9571, 0.8226, 0.9571, 0.8226, 0.9571, 0.8226, 0.9571, 0.8226, 0.9571, 0.8226, 0.9571, 0.8226, 0.9571, 0.8226, 0.9571, 0.8226, 0.9571, 0.8226, 0.9571, 0.8226, 0.9571, 0.8226, 0.9571, 0.8226, 0.9571, 0.8226, 0.9571, 0.8226, 0.9571, 0.8226, 0.9571, 0.8226, 0.9571, 0.8226, 0.9571, 0.8226, 0.9571, 0.8226, 0.9571, 0.8226, 0.9571, 0.8226, 0.9571, 0.8226, 0.9571, 0.8226, 0.9571, 0.8226, 0.9571, 0.8226, 0.9571, 0.8226, 0.9571, 0.8226, 0.9571, 0.8226, 0.9571, 0.8226, 0.9571, 0.8226, 0.9571, 0.8226, 0.9571, 0.8226, 0.9571, 0.8226, 0.9571, 0.8226, 0.9571, 0.8226, 0.9571, 0.8226, 0.9571, 0.8226, 0.9571, 0.8226, 0.9571, 0.8226, 0.9571, 0.8226, 0.9571, 0.8226, 0.9571, 0.8226, 0.9571, 0.8226, 0.9571, 0.8226, 0.9571, 0.8226, 0.9571, 0.8226, 0.9571, 0.8226, 0.9571, 0.8226, 0.9571, 0.8226, 0.9571, 0.8226, 0.9571, 0.8226, 0.9571, 0.8226, 0.9571, 0.8226, 0.9571, 0.8226, 0.9571, 0.8226, 0.9571, 0.8226, 0.9571, 0.8226, 0.9571, 0.8226, 0.9571, 0.8226, 0.9571, 0.8226, 0.9571, 0.8226, 0.9571, 0.8226, 0.9571, 0.8226, 0.9571, 0.8226, 0.9571, 0.8226, 0.9571, 0.8226, 0.9571, 0.8226, 0.9571, 0.8226, 0.9571, 0.8226, 0.9571, 0.8226, 0.9571, 0.8226, 0.9571, 0.8226, 0.9571, 0.8226, 0.9571, 0.8226, 0.9571, 0.8226, 0.9571, 0.8226, 0.9571, 0.8226, 0.9571, 0.8226, 0.9571, 0.8226, 0.9571, 0.8226, 0.9571, 0.8226, 0.9571, 0.8226, 0.9571, 0.8226, 0.9571, 0.8226, 0.9571, 0.8226, 0.9571, 0.8226, 0.9571, 0.8226, 0.9571, 0.8226, 0.9571, 0.8226, 0.9571, 0.8226, 0.9571, 0.8226, 0.9571, 0.8226, 0.9571, 0.8226, 0.9571, 0.8226, 0.9571, 0.8226, 0.9571, 0.8226, 0.9571, 0.8226, 0.9571, 0.8226, 0.9571, 0.8226, 0.9571, 0.8226, 0.9571, 0.8226, 0.9571, 0.8226, 0.9571, 0.8226, 0.9571, 0.8226, 0.9571, 0.8226, 0.9571, 0.8226, 0.9571, 0.8226, 0.9571, 0.8226, 0.9571, 0.8226, 0.9571, 0.8226, 0.9571, 0.8226, 0.9571, 0.5876, 0.3428, 0.5876, 0.3428, 0.5876, 0.3428, 0.5876, 0.3428, 0.5876, 0.3428, 0.5876, 0.3428, 0.5876, 0.3428, 0.5876, 0.3428, 0.8226, 0.9571, 0.8226, 0.9571, 0.8226, 0.9571, 0.8226, 0.9571, 0.8226, 0.9571, 0.8226, 0.9571, 0.8226, 0.9571, 0.8226, 0.9571, 0.5876, 0.3428, 0.5876, 0.3428, 0.5876, 0.3428, 0.5876, 0.3428, 0.5876, 0.3428, 0.5876, 0.3428, 0.5876, 0.3428, 0.5876, 0.3428, 0.8226, 0.9571, 0.8226, 0.9571, 0.8226, 0.9571, 0.8226, 0.9571, 0.8226, 0.9571, 0.8226, 0.9571, 0.8226, 0.9571, 0.8226, 0.9571, 0.8226, 0.9571, 0.8226, 0.9571, 0.8226, 0.9571, 0.8226, 0.9571, 0.8226, 0.9571, 0.8226, 0.9571, 0.8226, 0.9571, 0.8226, 0.9571, 0.8226, 0.9571, 0.8226, 0.9571, 0.8226, 0.9571, 0.8226, 0.9571, 0.8226, 0.9571, 0.8226, 0.9571, 0.8226, 0.9571, 0.8226, 0.9571, 0.8226, 0.9571, 0.8226, 0.9571, 0.8226, 0.9571, 0.8226, 0.9571, 0.8226, 0.9571, 0.8226, 0.9571, 0.8226, 0.9571, 0.8226, 0.9571, 0.8226, 0.9571, 0.8226, 0.9571, 0.8226, 0.9571, 0.8226, 0.9571, 0.8226, 0.9571, 0.8226, 0.9571, 0.8226, 0.9571, 0.8226, 0.9571, 0.8226, 0.9571, 0.8226, 0.9571, 0.8226, 0.9571, 0.8226, 0.9571, 0.8226, 0.9571, 0.8226, 0.9571, 0.8226, 0.9571, 0.8226, 0.9571, 0.8226, 0.9571, 0.8226, 0.9571, 0.8226, 0.9571, 0.8226, 0.9571, 0.8226, 0.9571, 0.8226, 0.9571, 0.8226, 0.9571, 0.8226, 0.9571, 0.8226, 0.9571, 0.8226, 0.9571, 0.8226, 0.9571, 0.8226, 0.9571, 0.8226, 0.9571, 0.8226, 0.9571, 0.8226, 0.9571, 0.8226, 0.9571, 0.8226, 0.9571, 0.8226, 0.9571, 0.8226, 0.9571, 0.8226, 0.9571, 0.8226, 0.9571, 0.8226, 0.9571, 0.8226, 0.9571, 0.8226, 0.9571, 0.8226, 0.9571, 0.8226, 0.9571, 0.8226, 0.9571, 0.8226, 0.9571, 0.8226, 0.9571, 0.8226, 0.9571, 0.8226, 0.9571, 0.8226, 0.9571, 0.8226, 0.9571, 0.8226, 0.9571, 0.8226, 0.9571, 0.8226, 0.9571, 0.8226, 0.9571, 0.8226, 0.9571, 0.8226, 0.9571, 0.8226, 0.9571, 0.5876, 0.3379, 0.5876, 0.3379, 0.5876, 0.3379, 0.5876, 0.3379, 0.5876, 0.3379, 0.5876, 0.3379, 0.5876, 0.3379, 0.5876, 0.3379, 0.8226, 0.9571, 0.8226, 0.9571, 0.8226, 0.9571, 0.8226, 0.9571, 0.8226, 0.9571, 0.8226, 0.9571, 0.8226, 0.9571, 0.8226, 0.9571, 0.8226, 0.9571, 0.8226, 0.9571, 0.8226, 0.9571, 0.8226, 0.9571, 0.8226, 0.9571, 0.8226, 0.9571, 0.8226, 0.9571, 0.8226, 0.9571, 0.8226, 0.9571, 0.8226, 0.9571, 0.8226, 0.9571, 0.8226, 0.9571, 0.8226, 0.9571, 0.8226, 0.9571, 0.8226, 0.9571, 0.8226, 0.9571, 0.8226, 0.9571, 0.8226, 0.9571, 0.8226, 0.9571, 0.8226, 0.9571, 0.8226, 0.9571, 0.8226, 0.9571, 0.8226, 0.9571, 0.8226, 0.9571, 0.8226, 0.9571, 0.8226, 0.9571, 0.8226, 0.9571, 0.8226, 0.9571, 0.8226, 0.9571, 0.8226, 0.9571, 0.8226, 0.9571, 0.8226, 0.9571, 0.8226, 0.9571, 0.8226, 0.9571, 0.8226, 0.9571, 0.8226, 0.9571, 0.8226, 0.9571, 0.8226, 0.9571, 0.8226, 0.9571, 0.8226, 0.9571, 0.8226, 0.9571, 0.8226, 0.9571, 0.8226, 0.9571, 0.8226, 0.9571, 0.8226, 0.9571, 0.8226, 0.9571, 0.8226, 0.9571, 0.8226, 0.9571, 0.8226, 0.9571, 0.8226, 0.9571, 0.8226, 0.9571, 0.8226, 0.9571, 0.8226, 0.9571, 0.8226, 0.9571, 0.8226, 0.9571, 0.8226, 0.9571, 0.8226, 0.9571, 0.8226, 0.9571, 0.8226, 0.9571, 0.8226, 0.9571, 0.8226, 0.9571, 0.8226, 0.9571, 0.8226, 0.9571, 0.8226, 0.9571, 0.8226, 0.9571, 0.8226, 0.9571, 0.8226, 0.9571, 0.8226, 0.9571, 0.8226, 0.9571, 0.8226, 0.9571, 0.8226, 0.9571, 0.8226, 0.9571, 0.8226, 0.9571, 0.8226, 0.9571, 0.8226, 0.9571, 0.8226, 0.9571, 0.8226, 0.9571, 0.8226, 0.9571, 0.8226, 0.9571, 0.8226, 0.9571, 0.8226, 0.9571, 0.8226, 0.9571, 0.8226, 0.9571, 0.8226, 0.9571, 0.8226, 0.9571, 0.8226, 0.9571, 0.8226, 0.9571, 0.8226, 0.9571, 0.8226, 0.9571, 0.8226, 0.9571, 0.8226, 0.9571, 0.8226, 0.9571, 0.8226, 0.9571, 0.8226, 0.9571, 0.8226, 0.9571, 0.8226, 0.9571, 0.8226, 0.9571, 0.8226, 0.9571, 0.8226, 0.9571, 0.8226, 0.9571, 0.8226, 0.9571, 0.8226, 0.9571, 0.8226, 0.9571, 0.8226, 0.9571, 0.8226, 0.9571, 0.8226, 0.9571, 0.8226, 0.9571, 0.8226, 0.9571, 0.8226, 0.9571, 0.8226, 0.9571, 0.8226, 0.9571, 0.8226, 0.9571, 0.8226, 0.9571, 0.8226, 0.9571, 0.8226, 0.9571, 0.8226, 0.9571, 0.8226, 0.9571, 0.8226, 0.9571, 0.8226, 0.9571, 0.8226, 0.9571, 0.8226, 0.9571, 0.8226, 0.9571, 0.8226, 0.9571, 0.8226, 0.9571, 0.8226, 0.9571, 0.8226, 0.9571, 0.8226, 0.9571, 0.8226, 0.9571, 0.8226, 0.9571, 0.8226, 0.9571, 0.8226, 0.9571, 0.8226, 0.9571, 0.8226, 0.9571, 0.8226, 0.9571, 0.8226, 0.9571, 0.8226, 0.9571, 0.8226, 0.9571, 0.8226, 0.9571, 0.8226, 0.9571, 0.8226, 0.9571, 0.8226, 0.9571, 0.8226, 0.9571, 0.8226, 0.9571, 0.8226, 0.9571, 0.8226, 0.9571, 0.8226, 0.9571, 0.8226, 0.9571, 0.8226, 0.9571, 0.8226, 0.9571, 0.8226, 0.9571, 0.8226, 0.9571, 0.8226, 0.9571, 0.5876, 0.3379, 0.5876, 0.3379, 0.5876, 0.3379, 0.5876, 0.3379, 0.5876, 0.3379, 0.5876, 0.3379, 0.5876, 0.3379, 0.5876, 0.3379, 0.8226, 0.9571, 0.8226, 0.9571, 0.8226, 0.9571, 0.8226, 0.9571, 0.8226, 0.9571, 0.8226, 0.9571, 0.8226, 0.9571, 0.8226, 0.9571, 0.8226, 0.9571, 0.8226, 0.9571, 0.8226, 0.9571, 0.8226, 0.9571, 0.8226, 0.9571, 0.8226, 0.9571, 0.8226, 0.9571, 0.8226, 0.9571, 0.5876, 0.3379, 0.5876, 0.3379, 0.5876, 0.3379, 0.5876, 0.3379, 0.5876, 0.3379, 0.5876, 0.3379, 0.5876, 0.3379, 0.5876, 0.3379, 0.8226, 0.9571, 0.8226, 0.9571, 0.8226, 0.9571, 0.8226, 0.9571, 0.8226, 0.9571, 0.8226, 0.9571, 0.8226, 0.9571, 0.8226, 0.9571, 0.5876, 0.3379, 0.5876, 0.3379, 0.5876, 0.3379, 0.5876, 0.3379, 0.5876, 0.3379, 0.5876, 0.3379, 0.5876, 0.3379, 0.5876, 0.3379, 0.8226, 0.9571, 0.8226, 0.9571, 0.8226, 0.9571, 0.8226, 0.9571, 0.8226, 0.9571, 0.8226, 0.9571, 0.8226, 0.9571, 0.8226, 0.9571, 0.5876, 0.3379, 0.5876, 0.3379, 0.5876, 0.3379, 0.5876, 0.3379, 0.5876, 0.3379, 0.5876, 0.3379, 0.5876, 0.3379, 0.5876, 0.3379, 0.8226, 0.9571, 0.8226, 0.9571, 0.8226, 0.9571, 0.8226, 0.9571, 0.8226, 0.9571, 0.8226, 0.9571, 0.8226, 0.9571, 0.8226, 0.9571, 0.5876, 0.3379, 0.5876, 0.3379, 0.5876, 0.3379, 0.5876, 0.3379, 0.5876, 0.3379, 0.5876, 0.3379, 0.5876, 0.3379, 0.5876, 0.3379, 0.8226, 0.9571, 0.8226, 0.9571, 0.8226, 0.9571, 0.8226, 0.9571, 0.8226, 0.9571, 0.8226, 0.9571, 0.8226, 0.9571, 0.8226, 0.9571, 0.5876, 0.3379, 0.5876, 0.3379, 0.5876, 0.3379, 0.5876, 0.3379, 0.5876, 0.3379, 0.5876, 0.3379, 0.5876, 0.3379, 0.5876, 0.3379, 0.8226, 0.9571, 0.8226, 0.9571, 0.8226, 0.9571, 0.8226, 0.9571, 0.8226, 0.9571, 0.8226, 0.9571, 0.8226, 0.9571, 0.8226, 0.9571, 0.5876, 0.3379, 0.5876, 0.3379, 0.5876, 0.3379, 0.5876, 0.3379, 0.5876, 0.3379, 0.5876, 0.3379, 0.5876, 0.3379, 0.5876, 0.3379, 0.8226, 0.9571, 0.8226, 0.9571, 0.8226, 0.9571, 0.8226, 0.9571, 0.8226, 0.9571, 0.8226, 0.9571, 0.8226, 0.9571, 0.8226, 0.9571, 0.5876, 0.3379, 0.5876, 0.3379, 0.5876, 0.3379, 0.5876, 0.3379, 0.5876, 0.3379, 0.5876, 0.3379, 0.5876, 0.3379, 0.5876, 0.3379, 0.8226, 0.9571, 0.8226, 0.9571, 0.8226, 0.9571, 0.8226, 0.9571, 0.8226, 0.9571, 0.8226, 0.9571, 0.8226, 0.9571, 0.8226, 0.9571, 0.5876, 0.3379, 0.5876, 0.3379, 0.5876, 0.3379, 0.5876, 0.3379, 0.5876, 0.3379, 0.5876, 0.3379, 0.5876, 0.3379, 0.5876, 0.3379, 0.8226, 0.9571, 0.8226, 0.9571, 0.8226, 0.9571, 0.8226, 0.9571, 0.8226, 0.9571, 0.8226, 0.9571, 0.8226, 0.9571, 0.8226, 0.9571, 0.5876, 0.3379, 0.5876, 0.3379, 0.5876, 0.3379, 0.5876, 0.3379, 0.5876, 0.3379, 0.5876, 0.3379, 0.5876, 0.3379, 0.5876, 0.3379, 0.8226, 0.9571, 0.8226, 0.9571, 0.8226, 0.9571, 0.8226, 0.9571, 0.8226, 0.9571, 0.8226, 0.9571, 0.8226, 0.9571, 0.8226, 0.9571, 0.5876, 0.3379, 0.5876, 0.3379, 0.5876, 0.3379, 0.5876, 0.3379, 0.5876, 0.3379, 0.5876, 0.3379, 0.5876, 0.3379, 0.5876, 0.3379, 0.8226, 0.9571, 0.8226, 0.9571, 0.8226, 0.9571, 0.8226, 0.9571, 0.8226, 0.9571, 0.8226, 0.9571, 0.8226, 0.9571, 0.8226, 0.9571, 0.5876, 0.3379, 0.5876, 0.3379, 0.5876, 0.3379, 0.5876, 0.3379, 0.5876, 0.3379, 0.5876, 0.3379, 0.5876, 0.3379, 0.5876, 0.3379, 0.8226, 0.9571, 0.8226, 0.9571, 0.8226, 0.9571, 0.8226, 0.9571, 0.8226, 0.9571, 0.8226, 0.9571, 0.8226, 0.9571, 0.8226, 0.9571, 0.5876, 0.3379, 0.5876, 0.3379, 0.5876, 0.3379, 0.5876, 0.3379, 0.5876, 0.3379, 0.5876, 0.3379, 0.5876, 0.3379, 0.5876, 0.3379, 0.8226, 0.9571, 0.8226, 0.9571, 0.8226, 0.9571, 0.8226, 0.9571, 0.8226, 0.9571, 0.8226, 0.9571, 0.8226, 0.9571, 0.8226, 0.9571, 0.5876, 0.3379, 0.5876, 0.3379, 0.5876, 0.3379, 0.5876, 0.3379, 0.5876, 0.3379, 0.5876, 0.3379, 0.5876, 0.3379, 0.5876, 0.3379, 0.8226, 0.9571, 0.8226, 0.9571, 0.8226, 0.9571, 0.8226, 0.9571, 0.8226, 0.9571, 0.8226, 0.9571, 0.8226, 0.9571, 0.8226, 0.9571, 0.5876, 0.3379, 0.5876, 0.3379, 0.5876, 0.3379, 0.5876, 0.3379, 0.5876, 0.3379, 0.5876, 0.3379, 0.5876, 0.3379, 0.5876, 0.3379, 0.8226, 0.9571, 0.8226, 0.9571, 0.8226, 0.9571, 0.8226, 0.9571, 0.8226, 0.9571, 0.8226, 0.9571, 0.8226, 0.9571, 0.8226, 0.9571, 0.5876, 0.3379, 0.5876, 0.3379, 0.5876, 0.3379, 0.5876, 0.3379, 0.5876, 0.3379, 0.5876, 0.3379, 0.5876, 0.3379, 0.5876, 0.3379, 0.8226, 0.9571, 0.8226, 0.9571, 0.8226, 0.9571, 0.8226, 0.9571, 0.8226, 0.9571, 0.8226, 0.9571, 0.8226, 0.9571, 0.8226, 0.9571, 0.5876, 0.3379, 0.5876, 0.3379, 0.5876, 0.3379, 0.5876, 0.3379, 0.5876, 0.3379, 0.5876, 0.3379, 0.5876, 0.3379, 0.5876, 0.3379, 0.8226, 0.9571, 0.8226, 0.9571, 0.8226, 0.9571, 0.8226, 0.9571, 0.8226, 0.9571, 0.8226, 0.9571, 0.8226, 0.9571, 0.8226, 0.9571, 0.5876, 0.3379, 0.5876, 0.3379, 0.5876, 0.3379, 0.5876, 0.3379, 0.5876, 0.3379, 0.5876, 0.3379, 0.5876, 0.3379, 0.5876, 0.3379, 0.8226, 0.9571, 0.8226, 0.9571, 0.8226, 0.9571, 0.8226, 0.9571, 0.8226, 0.9571, 0.8226, 0.9571, 0.8226, 0.9571, 0.8226, 0.9571, 0.5876, 0.3379, 0.5876, 0.3379, 0.5876, 0.3379, 0.5876, 0.3379, 0.5876, 0.3379, 0.5876, 0.3379, 0.5876, 0.3379, 0.5876, 0.3379, 0.8226, 0.9571, 0.8226, 0.9571, 0.8226, 0.9571, 0.8226, 0.9571, 0.8226, 0.9571, 0.8226, 0.9571, 0.8226, 0.9571, 0.8226, 0.9571, 0.5876, 0.3379, 0.5876, 0.3379, 0.5876, 0.3379, 0.5876, 0.3379, 0.5876, 0.3379, 0.5876, 0.3379, 0.5876, 0.3379, 0.5876, 0.3379, 0.8226, 0.9571, 0.8226, 0.9571, 0.8226, 0.9571, 0.8226, 0.9571, 0.8226, 0.9571, 0.8226, 0.9571, 0.8226, 0.9571, 0.8226, 0.9571, 0.5876, 0.3379, 0.5876, 0.3379, 0.5876, 0.3379, 0.5876, 0.3379, 0.5876, 0.3379, 0.5876, 0.3379, 0.5876, 0.3379, 0.5876, 0.3379, 0.8226, 0.9571, 0.8226, 0.9571, 0.8226, 0.9571, 0.8226, 0.9571, 0.8226, 0.9571, 0.8226, 0.9571, 0.8226, 0.9571, 0.8226, 0.9571, 0.5876, 0.3379, 0.5876, 0.3379, 0.5876, 0.3379, 0.5876, 0.3379, 0.5876, 0.3379, 0.5876, 0.3379, 0.5876, 0.3379, 0.5876, 0.3379, 0.8226, 0.9571, 0.8226, 0.9571, 0.8226, 0.9571, 0.8226, 0.9571, 0.8226, 0.9571, 0.8226, 0.9571, 0.8226, 0.9571, 0.8226, 0.9571, 0.5876, 0.3379, 0.5876, 0.3379, 0.5876, 0.3379, 0.5876, 0.3379, 0.5876, 0.3379, 0.5876, 0.3379, 0.5876, 0.3379, 0.5876, 0.3379, 0.8226, 0.9571, 0.8226, 0.9571, 0.8226, 0.9571, 0.8226, 0.9571, 0.8226, 0.9571, 0.8226, 0.9571, 0.8226, 0.9571, 0.8226, 0.9571, 0.5876, 0.3379, 0.5876, 0.3379, 0.5876, 0.3379, 0.5876, 0.3379, 0.5876, 0.3379, 0.5876, 0.3379, 0.5876, 0.3379, 0.5876, 0.3379, 0.8226, 0.9571, 0.8226, 0.9571, 0.8226, 0.9571, 0.8226, 0.9571, 0.8226, 0.9571, 0.8226, 0.9571, 0.8226, 0.9571, 0.8226, 0.9571, 0.5876, 0.3379, 0.5876, 0.3379, 0.5876, 0.3379, 0.5876, 0.3379, 0.5876, 0.3379, 0.5876, 0.3379, 0.5876, 0.3379, 0.5876, 0.3379, 0.8226, 0.9571, 0.8226, 0.9571, 0.8226, 0.9571, 0.8226, 0.9571, 0.8226, 0.9571, 0.8226, 0.9571, 0.8226, 0.9571, 0.8226, 0.9571, 0.5876, 0.3379, 0.5876, 0.3379, 0.5876, 0.3379, 0.5876, 0.3379, 0.5876, 0.3379, 0.5876, 0.3379, 0.5876, 0.3379, 0.5876, 0.3379, 0.8226, 0.9571, 0.8226, 0.9571, 0.8226, 0.9571, 0.8226, 0.9571, 0.8226, 0.9571, 0.8226, 0.9571, 0.8226, 0.9571, 0.8226, 0.9571, 0.5876, 0.3379, 0.5876, 0.3379, 0.5876, 0.3379, 0.5876, 0.3379, 0.5876, 0.3379, 0.5876, 0.3379, 0.5876, 0.3379, 0.5876, 0.3379, 0.8226, 0.9571, 0.8226, 0.9571, 0.8226, 0.9571, 0.8226, 0.9571, 0.8226, 0.9571, 0.8226, 0.9571, 0.8226, 0.9571, 0.8226, 0.9571, 0.5876, 0.3379, 0.5876, 0.3379, 0.5876, 0.3379, 0.5876, 0.3379, 0.5876, 0.3379, 0.5876, 0.3379, 0.5876, 0.3379, 0.5876, 0.3379, 0.8226, 0.9571, 0.8226, 0.9571, 0.8226, 0.9571, 0.8226, 0.9571, 0.8226, 0.9571, 0.8226, 0.9571, 0.8226, 0.9571, 0.8226, 0.9571, 0.5876, 0.3379, 0.5876, 0.3379, 0.5876, 0.3379, 0.5876, 0.3379, 0.5876, 0.3379, 0.5876, 0.3379, 0.5876, 0.3379, 0.5876, 0.3379, 0.8226, 0.9571, 0.8226, 0.9571, 0.8226, 0.9571, 0.8226, 0.9571, 0.8226, 0.9571, 0.8226, 0.9571, 0.8226, 0.9571, 0.8226, 0.9571, 0.5876, 0.3379, 0.5876, 0.3379, 0.5876, 0.3379, 0.5876, 0.3379, 0.5876, 0.3379, 0.5876, 0.3379, 0.5876, 0.3379, 0.5876, 0.3379, 0.8226, 0.9571, 0.8226, 0.9571, 0.8226, 0.9571, 0.8226, 0.9571, 0.8226, 0.9571, 0.8226, 0.9571, 0.8226, 0.9571, 0.8226, 0.9571, 0.5876, 0.3379, 0.5876, 0.3379, 0.5876, 0.3379, 0.5876, 0.3379, 0.5876, 0.3379, 0.5876, 0.3379, 0.5876, 0.3379, 0.5876, 0.3379, 0.8226, 0.9571, 0.8226, 0.9571, 0.8226, 0.9571, 0.8226, 0.9571, 0.8226, 0.9571, 0.8226, 0.9571, 0.8226, 0.9571, 0.8226, 0.9571, 0.5876, 0.3379, 0.5876, 0.3379, 0.5876, 0.3379, 0.5876, 0.3379, 0.5876, 0.3379, 0.5876, 0.3379, 0.5876, 0.3379, 0.5876, 0.3379, 0.8226, 0.9571, 0.8226, 0.9571, 0.8226, 0.9571, 0.8226, 0.9571, 0.8226, 0.9571, 0.8226, 0.9571, 0.8226, 0.9571, 0.8226, 0.9571, 0.8226, 0.9571, 0.8226, 0.9571, 0.8226, 0.9571, 0.8226, 0.9571, 0.8226, 0.9571, 0.8226, 0.9571, 0.8226, 0.9571, 0.8226, 0.9571, 0.8226, 0.9571, 0.8226, 0.9571, 0.8226, 0.9571, 0.8226, 0.9571, 0.8226, 0.9571, 0.8226, 0.9571, 0.8226, 0.9571, 0.8226, 0.9571, 0.8226, 0.9571, 0.8226, 0.9571, 0.8226, 0.9571, 0.8226, 0.9571, 0.8226, 0.9571, 0.8226, 0.9571, 0.8226, 0.9571, 0.8226, 0.9571, 0.8226, 0.9571, 0.8226, 0.9571, 0.8226, 0.9571, 0.8226, 0.9571, 0.8226, 0.9571, 0.8226, 0.9571, 0.8226, 0.9571, 0.8226, 0.9571, 0.8226, 0.9571, 0.8226, 0.9571, 0.8226, 0.9571, 0.8226, 0.9571, 0.8226, 0.9571, 0.8226, 0.9571, 0.8226, 0.9571, 0.8226, 0.9571, 0.8226, 0.9571, 0.8226, 0.9571, 0.8226, 0.9571, 0.8226, 0.9571, 0.8226, 0.9571, 0.8226, 0.9571, 0.8226, 0.9571, 0.8226, 0.9571, 0.8226, 0.9571, 0.8226, 0.9571, 0.8226, 0.9571, 0.8226, 0.9571, 0.8226, 0.9571, 0.8226, 0.9571, 0.8226, 0.9571, 0.8226, 0.9571, 0.8226, 0.9571, 0.8226, 0.9571, 0.8226, 0.9571, 0.8226, 0.9571, 0.8226, 0.9571, 0.8226, 0.9571, 0.8226, 0.9571, 0.8226, 0.9571, 0.8226, 0.9571, 0.8226, 0.9571, 0.8226, 0.9571, 0.8226, 0.9571, 0.8226, 0.9571, 0.8226, 0.9571, 0.8226, 0.9571, 0.8226, 0.9571, 0.8226, 0.9571, 0.8226, 0.9571, 0.8226, 0.9571, 0.8226, 0.9571, 0.8226, 0.9571, 0.8226, 0.9571, 0.8226, 0.9571, 0.8226, 0.9571, 0.8226, 0.9571, 0.8226, 0.9571, 0.8226, 0.9571, 0.8226, 0.9571, 0.8226, 0.9571, 0.8226, 0.9571, 0.8226, 0.9571, 0.8226, 0.9571, 0.8226, 0.9571, 0.8226, 0.9571, 0.8226, 0.9571, 0.8226, 0.9571, 0.8226, 0.9571, 0.8226, 0.9571, 0.8226, 0.9571, 0.8226, 0.9571, 0.8226, 0.9571, 0.8226, 0.9571, 0.8226, 0.9571, 0.8226, 0.9571, 0.8226, 0.9571, 0.8226, 0.9571, 0.8226, 0.9571, 0.8226, 0.9571, 0.8226, 0.9571, 0.8226, 0.9571, 0.8226, 0.9571, 0.8226, 0.9571, 0.8226, 0.9571, 0.8226, 0.9571, 0.8226, 0.9571, 0.8226, 0.9571, 0.8226, 0.9571, 0.8226, 0.9571, 0.8226, 0.9571, 0.8226, 0.9571, 0.8226, 0.9571, 0.8226, 0.9571, 0.8226, 0.9571, 0.8226, 0.9571, 0.5876, 0.3379, 0.5876, 0.3379, 0.5876, 0.3379, 0.5876, 0.3379, 0.5876, 0.3379, 0.5876, 0.3379, 0.5876, 0.3379, 0.5876, 0.3379, 0.8226, 0.9571, 0.8226, 0.9571, 0.8226, 0.9571, 0.8226, 0.9571, 0.8226, 0.9571, 0.8226, 0.9571, 0.8226, 0.9571, 0.8226, 0.9571, 0.5876, 0.3379, 0.5876, 0.3379, 0.5876, 0.3379, 0.5876, 0.3379, 0.5876, 0.3379, 0.5876, 0.3379, 0.5876, 0.3379, 0.5876, 0.3379, 0.8226, 0.9571, 0.8226, 0.9571, 0.8226, 0.9571, 0.8226, 0.9571, 0.8226, 0.9571, 0.8226, 0.9571, 0.8226, 0.9571, 0.8226, 0.9571, 0.5876, 0.3379, 0.5876, 0.3379, 0.5876, 0.3379, 0.5876, 0.3379, 0.5876, 0.3379, 0.5876, 0.3379, 0.5876, 0.3379, 0.5876, 0.3379, 0.8226, 0.9571, 0.8226, 0.9571, 0.8226, 0.9571, 0.8226, 0.9571, 0.8226, 0.9571, 0.8226, 0.9571, 0.8226, 0.9571, 0.8226, 0.9571, 0.5876, 0.3379, 0.5876, 0.3379, 0.5876, 0.3379, 0.5876, 0.3379, 0.5876, 0.3379, 0.5876, 0.3379, 0.5876, 0.3379, 0.5876, 0.3379, 0.8226, 0.9571, 0.8226, 0.9571, 0.8226, 0.9571, 0.8226, 0.9571, 0.8226, 0.9571, 0.8226, 0.9571, 0.8226, 0.9571, 0.8226, 0.9571, 0.5876, 0.3379, 0.5876, 0.3379, 0.5876, 0.3379, 0.5876, 0.3379, 0.5876, 0.3379, 0.5876, 0.3379, 0.5876, 0.3379, 0.5876, 0.3379, 0.8226, 0.9571, 0.8226, 0.9571, 0.8226, 0.9571, 0.8226, 0.9571, 0.8226, 0.9571, 0.8226, 0.9571, 0.8226, 0.9571, 0.8226, 0.9571, 0.5876, 0.3379, 0.5876, 0.3379, 0.5876, 0.3379, 0.5876, 0.3379, 0.5876, 0.3379, 0.5876, 0.3379, 0.5876, 0.3379, 0.5876, 0.3379, 0.8226, 0.9571, 0.8226, 0.9571, 0.8226, 0.9571, 0.8226, 0.9571, 0.8226, 0.9571, 0.8226, 0.9571, 0.8226, 0.9571, 0.8226, 0.9571, 0.5876, 0.3379, 0.5876, 0.3379, 0.5876, 0.3379, 0.5876, 0.3379, 0.5876, 0.3379, 0.5876, 0.3379, 0.5876, 0.3379, 0.5876, 0.3379, 0.8226, 0.9571, 0.8226, 0.9571, 0.8226, 0.9571, 0.8226, 0.9571, 0.8226, 0.9571, 0.8226, 0.9571, 0.8226, 0.9571, 0.8226, 0.9571, 0.5876, 0.3379, 0.5876, 0.3379, 0.5876, 0.3379, 0.5876, 0.3379, 0.5876, 0.3379, 0.5876, 0.3379, 0.5876, 0.3379, 0.5876, 0.3379, 0.8226, 0.9571, 0.8226, 0.9571, 0.8226, 0.9571, 0.8226, 0.9571, 0.8226, 0.9571, 0.8226, 0.9571, 0.8226, 0.9571, 0.8226, 0.9571, 0.5876, 0.3379, 0.5876, 0.3379, 0.5876, 0.3379, 0.5876, 0.3379, 0.5876, 0.3379, 0.5876, 0.3379, 0.5876, 0.3379, 0.5876, 0.3379, 0.8226, 0.9571, 0.8226, 0.9571, 0.8226, 0.9571, 0.8226, 0.9571, 0.8226, 0.9571, 0.8226, 0.9571, 0.8226, 0.9571, 0.8226, 0.9571, 0.5876, 0.3379, 0.5876, 0.3379, 0.5876, 0.3379, 0.5876, 0.3379, 0.5876, 0.3379, 0.5876, 0.3379, 0.5876, 0.3379, 0.5876, 0.3379, 0.8226, 0.9571, 0.8226, 0.9571, 0.8226, 0.9571, 0.8226, 0.9571, 0.8226, 0.9571, 0.8226, 0.9571, 0.8226, 0.9571, 0.8226, 0.9571, 0.5876, 0.3379, 0.5876, 0.3379, 0.5876, 0.3379, 0.5876, 0.3379, 0.5876, 0.3379, 0.5876, 0.3379, 0.5876, 0.3379, 0.5876, 0.3379, 0.8226, 0.9571, 0.8226, 0.9571, 0.8226, 0.9571, 0.8226, 0.9571, 0.8226, 0.9571, 0.8226, 0.9571, 0.8226, 0.9571, 0.8226, 0.9571, 0.5876, 0.3379, 0.5876, 0.3379, 0.5876, 0.3379, 0.5876, 0.3379, 0.5876, 0.3379, 0.5876, 0.3379, 0.5876, 0.3379, 0.5876, 0.3379, 0.8226, 0.9571, 0.8226, 0.9571, 0.8226, 0.9571, 0.8226, 0.9571, 0.8226, 0.9571, 0.8226, 0.9571, 0.8226, 0.9571, 0.8226, 0.9571, 0.5876, 0.3379, 0.5876, 0.3379, 0.5876, 0.3379, 0.5876, 0.3379, 0.5876, 0.3379, 0.5876, 0.3379, 0.5876, 0.3379, 0.5876, 0.3379, 0.8226, 0.9571, 0.8226, 0.9571, 0.8226, 0.9571, 0.8226, 0.9571, 0.8226, 0.9571, 0.8226, 0.9571, 0.8226, 0.9571, 0.8226, 0.9571, 0.5876, 0.3379, 0.5876, 0.3379, 0.5876, 0.3379, 0.5876, 0.3379, 0.5876, 0.3379, 0.5876, 0.3379, 0.5876, 0.3379, 0.5876, 0.3379, 0.8226, 0.9571, 0.8226, 0.9571, 0.8226, 0.9571, 0.8226, 0.9571, 0.8226, 0.9571, 0.8226, 0.9571, 0.8226, 0.9571, 0.8226, 0.9571, 0.5876, 0.3379, 0.5876, 0.3379, 0.5876, 0.3379, 0.5876, 0.3379, 0.5876, 0.3379, 0.5876, 0.3379, 0.5876, 0.3379, 0.5876, 0.3379, 0.8226, 0.9571, 0.8226, 0.9571, 0.8226, 0.9571, 0.8226, 0.9571, 0.8226, 0.9571, 0.8226, 0.9571, 0.8226, 0.9571, 0.8226, 0.9571, 0.5876, 0.3379, 0.5876, 0.3379, 0.5876, 0.3379, 0.5876, 0.3379, 0.5876, 0.3379, 0.5876, 0.3379, 0.5876, 0.3379, 0.5876, 0.3379, 0.8226, 0.9571, 0.8226, 0.9571, 0.8226, 0.9571, 0.8226, 0.9571, 0.8226, 0.9571, 0.8226, 0.9571, 0.8226, 0.9571, 0.8226, 0.9571, 0.5876, 0.3379, 0.5876, 0.3379, 0.5876, 0.3379, 0.5876, 0.3379, 0.5876, 0.3379, 0.5876, 0.3379, 0.5876, 0.3379, 0.5876, 0.3379, 0.8226, 0.9571, 0.8226, 0.9571, 0.8226, 0.9571, 0.8226, 0.9571, 0.8226, 0.9571, 0.8226, 0.9571, 0.8226, 0.9571, 0.8226, 0.9571, 0.5876, 0.3379, 0.5876, 0.3379, 0.5876, 0.3379, 0.5876, 0.3379, 0.5876, 0.3379, 0.5876, 0.3379, 0.5876, 0.3379, 0.5876, 0.3379, 0.8226, 0.9571, 0.8226, 0.9571, 0.8226, 0.9571, 0.8226, 0.9571, 0.8226, 0.9571, 0.8226, 0.9571, 0.8226, 0.9571, 0.8226, 0.9571, 0.5876, 0.3379, 0.5876, 0.3379, 0.5876, 0.3379, 0.5876, 0.3379, 0.5876, 0.3379, 0.5876, 0.3379, 0.5876, 0.3379, 0.5876, 0.3379, 0.8226, 0.9571, 0.8226, 0.9571, 0.8226, 0.9571, 0.8226, 0.9571, 0.8226, 0.9571, 0.8226, 0.9571, 0.8226, 0.9571, 0.8226, 0.9571, 0.5876, 0.3379, 0.5876, 0.3379, 0.5876, 0.3379, 0.5876, 0.3379, 0.5876, 0.3379, 0.5876, 0.3379, 0.5876, 0.3379, 0.5876, 0.3379, 0.8226, 0.9571, 0.8226, 0.9571, 0.8226, 0.9571, 0.8226, 0.9571, 0.8226, 0.9571, 0.8226, 0.9571, 0.8226, 0.9571, 0.8226, 0.9571, 0.5876, 0.3379, 0.5876, 0.3379, 0.5876, 0.3379, 0.5876, 0.3379, 0.5876, 0.3379, 0.5876, 0.3379, 0.5876, 0.3379, 0.5876, 0.3379, 0.8226, 0.9571, 0.8226, 0.9571, 0.8226, 0.9571, 0.8226, 0.9571, 0.8226, 0.9571, 0.8226, 0.9571, 0.8226, 0.9571, 0.8226, 0.9571, 0.5876, 0.3379, 0.5876, 0.3379, 0.5876, 0.3379, 0.5876, 0.3379, 0.5876, 0.3379, 0.5876, 0.3379, 0.5876, 0.3379, 0.5876, 0.3379, 0.8226, 0.9571, 0.8226, 0.9571, 0.8226, 0.9571, 0.8226, 0.9571, 0.8226, 0.9571, 0.8226, 0.9571, 0.8226, 0.9571, 0.8226, 0.9571, 0.5876, 0.3379, 0.5876, 0.3379, 0.5876, 0.3379, 0.5876, 0.3379, 0.5876, 0.3379, 0.5876, 0.3379, 0.5876, 0.3379, 0.5876, 0.3379, 0.8226, 0.9571, 0.8226, 0.9571, 0.8226, 0.9571, 0.8226, 0.9571, 0.8226, 0.9571, 0.8226, 0.9571, 0.8226, 0.9571, 0.8226, 0.9571, 0.5876, 0.3379, 0.5876, 0.3379, 0.5876, 0.3379, 0.5876, 0.3379, 0.5876, 0.3379, 0.5876, 0.3379, 0.5876, 0.3379, 0.5876, 0.3379, 0.8226, 0.9571, 0.8226, 0.9571, 0.8226, 0.9571, 0.8226, 0.9571, 0.8226, 0.9571, 0.8226, 0.9571, 0.8226, 0.9571, 0.8226, 0.9571, 0.5876, 0.3379, 0.5876, 0.3379, 0.5876, 0.3379, 0.5876, 0.3379, 0.5876, 0.3379, 0.5876, 0.3379, 0.5876, 0.3379, 0.5876, 0.3379, 0.8226, 0.9571, 0.8226, 0.9571, 0.8226, 0.9571, 0.8226, 0.9571, 0.8226, 0.9571, 0.8226, 0.9571, 0.8226, 0.9571, 0.8226, 0.9571, 0.5876, 0.3379, 0.5876, 0.3379, 0.5876, 0.3379, 0.5876, 0.3379, 0.5876, 0.3379, 0.5876, 0.3379, 0.5876, 0.3379, 0.5876, 0.3379, 0.8226, 0.9571, 0.8226, 0.9571, 0.8226, 0.9571, 0.8226, 0.9571, 0.8226, 0.9571, 0.8226, 0.9571, 0.8226, 0.9571, 0.8226, 0.9571, 0.5876, 0.3379, 0.5876, 0.3379, 0.5876, 0.3379, 0.5876, 0.3379, 0.5876, 0.3379, 0.5876, 0.3379, 0.5876, 0.3379, 0.5876, 0.3379, 0.8226, 0.9571, 0.8226, 0.9571, 0.8226, 0.9571, 0.8226, 0.9571, 0.8226, 0.9571, 0.8226, 0.9571, 0.8226, 0.9571, 0.8226, 0.9571, 0.5876, 0.3379, 0.5876, 0.3379, 0.5876, 0.3379, 0.5876, 0.3379, 0.5876, 0.3379, 0.5876, 0.3379, 0.5876, 0.3379, 0.5876, 0.3379, 0.8226, 0.9571, 0.8226, 0.9571, 0.8226, 0.9571, 0.8226, 0.9571, 0.8226, 0.9571, 0.8226, 0.9571, 0.8226, 0.9571, 0.8226, 0.9571, 0.5876, 0.3379, 0.5876, 0.3379, 0.5876, 0.3379, 0.5876, 0.3379, 0.5876, 0.3379, 0.5876, 0.3379, 0.5876, 0.3379, 0.5876, 0.3379, 0.8226, 0.9571, 0.8226, 0.9571, 0.8226, 0.9571, 0.8226, 0.9571, 0.8226, 0.9571, 0.8226, 0.9571, 0.8226, 0.9571, 0.8226, 0.9571, 0.5876, 0.3379, 0.5876, 0.3379, 0.5876, 0.3379, 0.5876, 0.3379, 0.5876, 0.3379, 0.5876, 0.3379, 0.5876, 0.3379, 0.5876, 0.3379, 0.8226, 0.9571, 0.8226, 0.9571, 0.8226, 0.9571, 0.8226, 0.9571, 0.8226, 0.9571, 0.8226, 0.9571, 0.8226, 0.9571, 0.8226, 0.9571, 0.5876, 0.3379, 0.5876, 0.3379, 0.5876, 0.3379, 0.5876, 0.3379, 0.5876, 0.3379, 0.5876, 0.3379, 0.5876, 0.3379, 0.5876, 0.3379, 0.8226, 0.9571, 0.8226, 0.9571, 0.8226, 0.9571, 0.8226, 0.9571, 0.8226, 0.9571, 0.8226, 0.9571, 0.8226, 0.9571, 0.8226, 0.9571, 0.5876, 0.3428, 0.5876, 0.3428, 0.5876, 0.3428, 0.5876, 0.3428, 0.5876, 0.3428, 0.5876, 0.3428, 0.5876, 0.3428, 0.5876, 0.3428, 0.5876, 0.3428, 0.5876, 0.3428, 0.5876, 0.3428, 0.5876, 0.3428, 0.5876, 0.3428, 0.5876, 0.3428, 0.5876, 0.3428, 0.5876, 0.3428, 0.5876, 0.3428, 0.5876, 0.3428, 0.5876, 0.3428, 0.5876, 0.3428, 0.5876, 0.3428, 0.5876, 0.3428, 0.5876, 0.3428, 0.5876, 0.3428, 0.5876, 0.3428, 0.5876, 0.3428, 0.5876, 0.3428, 0.5876, 0.3428, 0.5876, 0.3428, 0.5876, 0.3428, 0.5876, 0.3428, 0.5876, 0.3428, 0.8226, 0.9571, 0.8226, 0.9571, 0.8226, 0.9571, 0.8226, 0.9571, 0.8226, 0.9571, 0.8226, 0.9571, 0.8226, 0.9571, 0.8226, 0.9571, 0.5876, 0.3428, 0.5876, 0.3428, 0.5876, 0.3428, 0.5876, 0.3428, 0.5876, 0.3428, 0.5876, 0.3428, 0.5876, 0.3428, 0.5876, 0.3428, 0.8226, 0.9571, 0.8226, 0.9571, 0.8226, 0.9571, 0.8226, 0.9571, 0.8226, 0.9571, 0.8226, 0.9571, 0.8226, 0.9571, 0.8226, 0.9571, 0.5876, 0.3428, 0.5876, 0.3428, 0.5876, 0.3428, 0.5876, 0.3428, 0.5876, 0.3428, 0.5876, 0.3428, 0.5876, 0.3428, 0.5876, 0.3428, 0.8226, 0.9571, 0.8226, 0.9571, 0.8226, 0.9571, 0.8226, 0.9571, 0.8226, 0.9571, 0.8226, 0.9571, 0.8226, 0.9571, 0.8226, 0.9571, 0.5876, 0.3428, 0.5876, 0.3428, 0.5876, 0.3428, 0.5876, 0.3428, 0.5876, 0.3428, 0.5876, 0.3428, 0.5876, 0.3428, 0.5876, 0.3428, 0.8226, 0.9571, 0.8226, 0.9571, 0.8226, 0.9571, 0.8226, 0.9571, 0.8226, 0.9571, 0.8226, 0.9571, 0.8226, 0.9571, 0.8226, 0.9571, 0.5876, 0.3428, 0.5876, 0.3428, 0.5876, 0.3428, 0.5876, 0.3428, 0.5876, 0.3428, 0.5876, 0.3428, 0.5876, 0.3428, 0.5876, 0.3428, 0.5876, 0.3428, 0.5876, 0.3428, 0.5876, 0.3428, 0.5876, 0.3428, 0.5876, 0.3428, 0.5876, 0.3428, 0.5876, 0.3428, 0.5876, 0.3428, 0.5876, 0.3428, 0.5876, 0.3428, 0.5876, 0.3428, 0.5876, 0.3428, 0.5876, 0.3428, 0.5876, 0.3428, 0.5876, 0.3428, 0.5876, 0.3428, 0.5876, 0.3428, 0.5876, 0.3428, 0.5876, 0.3428, 0.5876, 0.3428, 0.5876, 0.3428, 0.5876, 0.3428, 0.5876, 0.3428, 0.5876, 0.3428, 0.5876, 0.3428, 0.5876, 0.3428, 0.5876, 0.3428, 0.5876, 0.3428, 0.5876, 0.3428, 0.5876, 0.3428, 0.5876, 0.3428, 0.5876, 0.3428, 0.5876, 0.3428, 0.5876, 0.3428, 0.5876, 0.3428, 0.5876, 0.3428, 0.5876, 0.3428, 0.5876, 0.3428, 0.5876, 0.3428, 0.5876, 0.3428, 0.5876, 0.3428, 0.5876, 0.3428, 0.5876, 0.3428, 0.5876, 0.3428, 0.5876, 0.3428, 0.5876, 0.3428, 0.5876, 0.3428, 0.5876, 0.3428, 0.5876, 0.3428, 0.5876, 0.3428, 0.5876, 0.3428, 0.5876, 0.3428, 0.5876, 0.3428, 0.5876, 0.3428, 0.5876, 0.3428, 0.5876, 0.3428, 0.5876, 0.3428, 0.5876, 0.3428, 0.5876, 0.3428, 0.5876, 0.3428, 0.5876, 0.3428, 0.5876, 0.3428, 0.5876, 0.3428, 0.5876, 0.3428, 0.5876, 0.3428, 0.5876, 0.3428, 0.5876, 0.3428, 0.5876, 0.3428, 0.5876, 0.3428, 0.5876, 0.3428, 0.5876, 0.3428, 0.5876, 0.3428, 0.5876, 0.3428, 0.5876, 0.3428, 0.5876, 0.3428, 0.5876, 0.3428, 0.5876, 0.3428, 0.5876, 0.3428, 0.5876, 0.3428, 0.5876, 0.3428, 0.5876, 0.3428, 0.5876, 0.3428, 0.5876, 0.3428, 0.5876, 0.3428, 0.5876, 0.3428, 0.5876, 0.3428, 0.5876, 0.3428, 0.5876, 0.3428, 0.5876, 0.3428, 0.5876, 0.3428, 0.5876, 0.3428, 0.5876, 0.3428, 0.5876, 0.3428, 0.5876, 0.3428, 0.5876, 0.3428, 0.5876, 0.3428, 0.5876, 0.3428, 0.5876, 0.3428, 0.5876, 0.3428, 0.5876, 0.3428, 0.5876, 0.3428, 0.5876, 0.3428, 0.5876, 0.3428, 0.5876, 0.3428, 0.5876, 0.3428, 0.5876, 0.3428, 0.5876, 0.3428, 0.5876, 0.3428, 0.5876, 0.3428, 0.5876, 0.3428, 0.5876, 0.3428, 0.5876, 0.3428, 0.5876, 0.3428, 0.5876, 0.3428, 0.5876, 0.3428, 0.5876, 0.3428, 0.5876, 0.3428, 0.5876, 0.3428, 0.5876, 0.3428, 0.5876, 0.3428, 0.5876, 0.3428, 0.5876, 0.3428, 0.5876, 0.3428, 0.5876, 0.3428, 0.5876, 0.3428, 0.5876, 0.3428, 0.5876, 0.3428, 0.5876, 0.3428, 0.5876, 0.3428, 0.5876, 0.3428, 0.5876, 0.3428, 0.5876, 0.3428, 0.5876, 0.3428, 0.5876, 0.3428, 0.5876, 0.3428, 0.5876, 0.3428, 0.5876, 0.3428, 0.5876, 0.3428, 0.5876, 0.3428, 0.5876, 0.3428, 0.5876, 0.3428, 0.5876, 0.3428, 0.5876, 0.3428, 0.5876, 0.3428, 0.5876, 0.3428, 0.5876, 0.3428, 0.5876, 0.3428, 0.5876, 0.3428, 0.5876, 0.3428, 0.5876, 0.3428, 0.5876, 0.3428, 0.5876, 0.3428, 0.5876, 0.3428, 0.5876, 0.3428, 0.5876, 0.3428, 0.5876, 0.3428, 0.5876, 0.3428, 0.5876, 0.3428, 0.5876, 0.3428, 0.5876, 0.3428, 0.5876, 0.3428, 0.5876, 0.3428, 0.5876, 0.3428, 0.5876, 0.3428, 0.5876, 0.3428, 0.5876, 0.3428, 0.5876, 0.3428, 0.5876, 0.3428, 0.5876, 0.3428, 0.5876, 0.3428, 0.5876, 0.3428, 0.5876, 0.3428, 0.5876, 0.3428, 0.5876, 0.3428, 0.5876, 0.3428, 0.5876, 0.3428, 0.5876, 0.3428, 0.5876, 0.3428, 0.5876, 0.3428, 0.5876, 0.3428, 0.5876, 0.3428, 0.5876, 0.3428, 0.5876, 0.3428, 0.5876, 0.3428, 0.5876, 0.3428, 0.5876, 0.3428, 0.5876, 0.3428, 0.5876, 0.3428, 0.5876, 0.3428, 0.5876, 0.3428, 0.5876, 0.3428, 0.5876, 0.3428])
me_cylinder.materials.append(mat_material_001)
me_cylinder.use_remesh_fix_poles = True
me_cylinder.use_remesh_preserve_attributes = False
me_cylinder.update()

# ---- objects
ob_light = bpy.data.objects.new('Light', light_light)
ob_camera = bpy.data.objects.new('Camera', cam_camera)
ob_cylinder = bpy.data.objects.new('Cylinder', me_cylinder)

# ---- transforms, parenting, visibility, modifiers, constraints
ob_light.location = (4.076, 1.005, 5.904)
ob_light.rotation_euler = (0.6503, 0.05522, 1.866)
ob_light.lock_rotations_4d = False
ob_light.empty_display_type = 'ARROWS'
ob_light.color = (0.0, 0.0, 0.0, 0.0)
ob_light.lineart.crease_threshold = 0.0
ob_camera.location = (7.359, -6.926, 4.958)
ob_camera.rotation_euler = (1.109, 0.0, 0.8149)
ob_camera.lock_rotations_4d = False
ob_camera.empty_display_type = 'ARROWS'
ob_camera.color = (0.0, 0.0, 0.0, 0.0)
ob_camera.display_type = 'WIRE'
ob_camera.lineart.crease_threshold = 0.0
ob_cylinder.location = (0.0, 0.0, 0.0)

# ---- collection membership
col_collection.objects.link(ob_light)
col_collection.objects.link(ob_camera)
col_collection.objects.link(ob_cylinder)

# ---- scene / render settings (as saved in the file)
scene.camera = ob_camera
scene.frame_start = 1; scene.frame_end = 250; scene.frame_set(1)
scene.render.engine = 'BLENDER_EEVEE_NEXT'
scene.cycles.sampling_pattern = 'TABULATED_SOBOL'
scene.cycles.use_light_tree = False
scene.view_settings.view_transform = 'Filmic'
bpy.context.view_layer.update()
